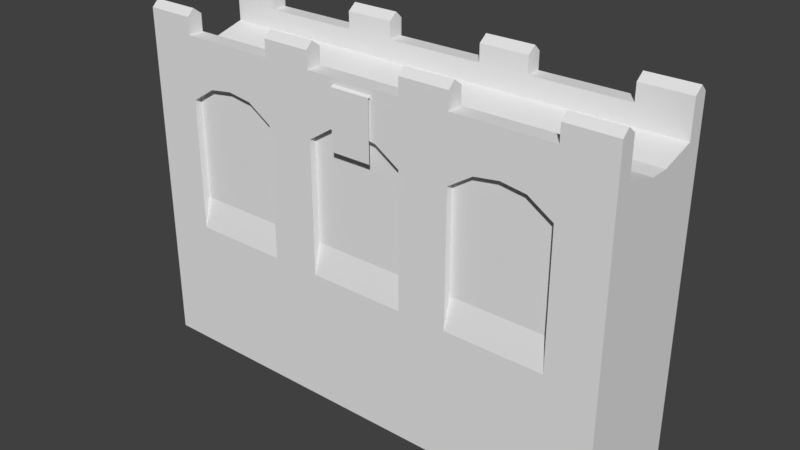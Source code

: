 # Source: wall_medium.blend  (saved by Blender 2.79.0; exported with 4.5.12 LTS)
import bpy
from mathutils import Matrix  # noqa: F401  (used for matrix-valued properties, if any)

bpy.ops.wm.read_factory_settings(use_empty=True)
scene = bpy.context.scene
scene.name = 'Scene'

# ---- collections
col_collection_1 = bpy.data.collections.new('Collection 1'); scene.collection.children.link(col_collection_1)

# ---- materials (node trees are filled in below, after node groups)
mat_material_002 = bpy.data.materials.new('Material.002')
mat_material_002.alpha_threshold = 0.0
mat_material_002.use_transparent_shadow = False
mat_material_002.roughness = 0.5

# ---- material node trees

# ---- world
world_world = bpy.data.worlds.new('World'); scene.world = world_world
world_world.color = (0.05088, 0.05088, 0.05088)
world_world.use_sun_shadow = False
world_world.sun_shadow_jitter_overblur = 0.0
world_world.cycles.sampling_method = 'MANUAL'

# ---- meshes
me_cube = bpy.data.meshes.new('Cube')
me_cube.from_pydata([(12.29, 2.283, -6.054), (12.29, 2.283, 7.411), (12.29, 2.283, 8.137), (-7.921, 2.283, 8.405), (2.187, 2.283, 7.411), (4.714, 2.648, -6.243), (7.241, 2.283, 8.405), (2.187, 2.648, -6.243), (-12.57, 2.283, 7.411), (-2.867, 2.283, 7.411), (-5.394, 2.648, -6.243), (9.768, 2.283, 7.411), (9.768, 2.648, -6.243), (-10.45, 2.283, 7.411), (12.29, 2.648, -6.243), (-0.34, 2.283, 8.405), (-12.97, 2.648, -6.243), (4.714, 2.283, 7.411), (-10.45, 2.648, -6.243), (-2.867, 2.648, -6.243), (-5.394, 2.283, 7.411), (12.29, -0.002129, -6.054), (12.29, -0.002129, 7.462), (12.29, -0.002129, 8.137), (12.29, 2.283, 9.606), (4.714, 2.283, 11.83), (2.187, 2.283, 11.83), (-10.45, 2.283, 11.83), (-12.97, 2.283, 11.83), (-2.867, 2.283, 11.83), (-5.394, 2.283, 11.83), (9.768, 2.283, 11.83), (12.29, 2.283, 11.83), (12.29, 1.837, 11.49), (9.768, 1.837, 11.49), (12.29, -0.002129, 9.101), (-9.184, 2.283, 8.223), (0.9235, 2.283, 8.223), (5.977, 2.283, 8.223), (8.504, 2.283, 8.223), (-1.603, 2.283, 8.223), (12.29, 2.283, -6.243), (-6.657, 2.283, 8.223), (9.768, 2.648, 7.411), (12.29, 2.648, 7.411), (9.768, 2.648, 8.137), (12.29, 2.648, 8.137), (-9.184, 2.648, 8.223), (-7.921, 2.648, 8.405), (-9.184, 2.648, 8.897), (-7.921, 2.648, 9.079), (0.9235, 2.648, 8.223), (2.187, 2.648, 7.411), (0.9235, 2.648, 8.897), (2.187, 2.648, 8.137), (5.977, 2.648, 8.223), (7.241, 2.648, 8.405), (5.977, 2.648, 8.897), (7.241, 2.648, 9.079), (-12.97, 2.648, 7.411), (-12.97, 2.648, 8.137), (-5.394, 2.648, 7.411), (-2.867, 2.648, 7.411), (-5.394, 2.648, 8.137), (-2.867, 2.648, 8.137), (8.504, 2.648, 8.223), (8.504, 2.648, 8.897), (-10.45, 2.648, 7.411), (-10.45, 2.648, 8.137), (-1.603, 2.648, 8.223), (-0.34, 2.648, 8.405), (-1.603, 2.648, 8.897), (-0.34, 2.648, 9.079), (4.714, 2.648, 7.411), (4.714, 2.648, 8.137), (-6.657, 2.648, 8.223), (-6.657, 2.648, 8.897), (9.768, 2.648, 9.606), (12.29, 2.648, 9.606), (-10.45, 2.648, 9.606), (-7.921, 2.648, 9.606), (-0.34, 2.648, 9.606), (2.187, 2.648, 9.606), (4.714, 2.648, 9.606), (7.241, 2.648, 9.606), (-12.97, 2.648, 9.606), (-5.394, 2.648, 9.606), (-2.867, 2.648, 9.606), (12.29, 1.837, 9.606), (-7.921, 1.837, 9.606), (2.187, 1.837, 9.606), (7.241, 1.837, 9.606), (-12.97, 1.837, 9.606), (-2.867, 1.837, 9.606), (9.768, 1.837, 9.606), (-10.45, 1.837, 9.606), (-0.34, 1.837, 9.606), (4.714, 1.837, 9.606), (-5.394, 1.837, 9.606), (9.768, 1.837, 10.62), (12.29, 1.837, 10.62), (12.29, 2.283, 10.62), (9.768, 2.283, 10.62), (-10.45, 2.283, 10.62), (-7.921, 2.283, 10.62), (-0.34, 2.283, 10.62), (2.187, 2.283, 10.62), (4.714, 2.283, 10.62), (7.241, 2.283, 10.62), (-12.97, 2.283, 10.62), (-5.394, 2.283, 10.62), (-2.867, 2.283, 10.62), (-2.867, 2.648, 10.62), (-12.97, 2.648, 10.62), (4.714, 2.648, 10.62), (7.241, 2.648, 10.62), (-0.34, 2.648, 10.62), (2.187, 2.648, 10.62), (-10.45, 2.648, 10.62), (-7.921, 2.648, 10.62), (-5.394, 2.648, 10.62), (9.768, 2.648, 10.62), (12.29, 2.648, 10.62), (-10.45, 1.837, 10.62), (-7.921, 1.837, 10.62), (-0.34, 1.837, 10.62), (2.187, 1.837, 10.62), (4.714, 1.837, 10.62), (7.241, 1.837, 10.62), (-12.97, 1.837, 10.62), (-5.394, 1.837, 10.62), (-2.867, 1.837, 10.62), (-2.867, 2.648, 11.49), (-12.97, 2.648, 11.49), (4.714, 2.648, 11.49), (2.187, 2.648, 11.49), (-10.45, 2.648, 11.49), (-5.394, 2.648, 11.49), (9.768, 2.648, 11.49), (12.29, 2.648, 11.49), (-5.394, 1.837, 11.49), (-2.867, 1.837, 11.49), (-12.97, 1.837, 11.49), (-10.45, 1.837, 11.49), (2.187, 1.837, 11.49), (4.714, 1.837, 11.49), (-7.921, 2.283, -6.054), (2.187, 2.283, -6.054), (-2.867, 2.283, -6.054), (-12.57, 2.283, -6.054), (7.241, 2.283, -6.054), (-7.921, -0.002129, 9.101), (2.187, -0.002129, 9.101), (7.241, -0.002129, 9.101), (-12.97, -0.002129, 9.101), (-2.867, -0.002129, 9.101), (9.768, -0.002129, 9.101), (-10.45, -0.002129, 9.101), (-0.34, -0.002129, 9.101), (4.714, -0.002129, 9.101), (-5.394, -0.002129, 9.101), (12.29, -3.263, -6.054), (12.29, -3.263, 7.411), (12.29, -3.263, 8.137), (-7.921, -3.263, 8.405), (12.29, -2.816, 9.606), (2.187, -3.627, -6.243), (2.187, -3.263, 7.411), (-2.867, -3.263, 7.411), (4.714, -3.627, -6.243), (-12.57, -3.263, 7.411), (9.768, -3.627, -6.243), (7.241, -3.263, 8.405), (-10.45, -3.627, -6.243), (-5.394, -3.263, 7.411), (12.29, -3.627, -6.243), (4.714, -3.263, 7.411), (-2.867, -3.627, -6.243), (-5.394, -3.627, -6.243), (-0.34, -3.263, 8.405), (-12.97, -3.627, -6.243), (-10.45, -3.263, 7.411), (9.768, -3.263, 7.411), (12.29, -3.263, -6.243), (12.29, -0.9775, -6.054), (12.29, -0.9775, 7.462), (12.29, -0.9775, 8.137), (12.29, -0.9775, 9.101), (12.29, -3.263, 9.606), (9.768, -3.263, 11.83), (-5.394, -3.263, 11.83), (-2.867, -3.263, 11.83), (-12.97, -3.263, 11.83), (-10.45, -3.263, 11.83), (2.187, -3.263, 11.83), (4.714, -3.263, 11.83), (12.29, -3.263, 11.83), (12.29, -2.816, 11.49), (-6.657, -3.263, 8.223), (-1.603, -3.263, 8.223), (8.504, -3.263, 8.223), (5.977, -3.263, 8.223), (0.9235, -3.263, 8.223), (-9.184, -3.263, 8.223), (12.29, -3.627, 8.137), (12.29, -3.627, 7.411), (-6.657, -3.627, 8.223), (-7.921, -3.627, 8.405), (-6.657, -3.627, 8.897), (-7.921, -3.627, 9.079), (4.714, -3.627, 7.411), (2.187, -3.627, 7.411), (4.714, -3.627, 8.137), (2.187, -3.627, 8.137), (-1.603, -3.627, 8.223), (-2.867, -3.627, 7.411), (-1.603, -3.627, 8.897), (-2.867, -3.627, 8.137), (-10.45, -3.627, 7.411), (-12.97, -3.627, 7.411), (-10.45, -3.627, 8.137), (-12.97, -3.627, 8.137), (8.504, -3.627, 8.223), (7.241, -3.627, 8.405), (8.504, -3.627, 8.897), (7.241, -3.627, 9.079), (-5.394, -3.627, 7.411), (-5.394, -3.627, 8.137), (5.977, -3.627, 8.223), (5.977, -3.627, 8.897), (0.9235, -3.627, 8.223), (-0.34, -3.627, 8.405), (0.9235, -3.627, 8.897), (-0.34, -3.627, 9.079), (-9.184, -3.627, 8.223), (-9.184, -3.627, 8.897), (9.768, -3.627, 7.411), (9.768, -3.627, 8.137), (-5.394, -3.627, 9.606), (-7.921, -3.627, 9.606), (4.714, -3.627, 9.606), (2.187, -3.627, 9.606), (-0.34, -3.627, 9.606), (-2.867, -3.627, 9.606), (-10.45, -3.627, 9.606), (-12.97, -3.627, 9.606), (9.768, -3.627, 9.606), (7.241, -3.627, 9.606), (12.29, -3.627, 9.606), (-7.921, -2.816, 9.606), (2.187, -2.816, 9.606), (-2.867, -2.816, 9.606), (-12.97, -2.816, 9.606), (7.241, -2.816, 9.606), (-5.394, -2.816, 9.606), (4.714, -2.816, 9.606), (-0.34, -2.816, 9.606), (-10.45, -2.816, 9.606), (9.768, -2.816, 9.606), (7.241, -3.263, 10.62), (7.241, -3.627, 10.62), (12.29, -2.816, 10.62), (12.29, -3.263, 10.62), (-5.394, -3.263, 10.62), (-7.921, -3.263, 10.62), (4.714, -3.263, 10.62), (2.187, -3.263, 10.62), (-0.34, -3.263, 10.62), (-2.867, -3.263, 10.62), (-10.45, -3.263, 10.62), (-12.97, -3.263, 10.62), (9.768, -3.263, 10.62), (-12.97, -3.627, 10.62), (-2.867, -3.627, 10.62), (4.714, -3.627, 10.62), (12.29, -3.627, 10.62), (9.768, -3.627, 10.62), (-5.394, -3.627, 10.62), (-7.921, -3.627, 10.62), (-10.45, -3.627, 10.62), (2.187, -3.627, 10.62), (-0.34, -3.627, 10.62), (-5.394, -2.816, 10.62), (-7.921, -2.816, 10.62), (4.714, -2.816, 10.62), (2.187, -2.816, 10.62), (-0.34, -2.816, 10.62), (-2.867, -2.816, 10.62), (-10.45, -2.816, 10.62), (-12.97, -2.816, 10.62), (9.768, -2.816, 10.62), (7.241, -2.816, 10.62), (-12.97, -3.627, 11.49), (-2.867, -3.627, 11.49), (4.714, -3.627, 11.49), (12.29, -3.627, 11.49), (9.768, -3.627, 11.49), (-5.394, -3.627, 11.49), (-10.45, -3.627, 11.49), (2.187, -3.627, 11.49), (4.714, -2.816, 11.49), (2.187, -2.816, 11.49), (-10.45, -2.816, 11.49), (-12.97, -2.816, 11.49), (-2.867, -2.816, 11.49), (-5.394, -2.816, 11.49), (9.768, -2.816, 11.49), (-7.921, -3.263, -6.054), (2.187, -3.263, -6.054), (7.241, -3.263, -6.054), (-12.57, -3.263, -6.054), (-2.867, -3.263, -6.054), (-7.921, -0.9775, 9.101), (2.187, -0.9775, 9.101), (-2.867, -0.9775, 9.101), (-12.97, -0.9775, 9.101), (7.241, -0.9775, 9.101), (-5.394, -0.9775, 9.101), (4.714, -0.9775, 9.101), (-0.34, -0.9775, 9.101), (-10.45, -0.9775, 9.101), (9.768, -0.9775, 9.101), (-10.45, 2.283, 2.154), (-10.45, 2.648, 0.5841), (2.187, 2.648, 0.5841), (2.187, 2.283, 2.154), (9.768, 2.648, 0.5841), (-12.97, 2.648, 0.5841), (-5.394, 2.283, 2.154), (-2.867, 2.283, 2.154), (-2.867, 2.648, 0.5841), (-5.394, 2.648, 0.5841), (9.768, 2.283, 2.154), (4.714, 2.283, 2.154), (4.714, 2.648, 0.5841), (2.187, -3.263, 2.154), (2.187, -3.627, 0.5841), (-5.394, -3.263, 2.154), (-5.394, -3.627, 0.5841), (-2.867, -3.627, 0.5841), (-2.867, -3.263, 2.154), (4.714, -3.263, 2.154), (4.714, -3.627, 0.5841), (9.768, -3.263, 2.154), (9.768, -3.627, 0.5841), (-10.45, -3.263, 2.154), (-12.97, -3.627, 0.5841), (-10.45, -3.627, 0.5841), (-1.39, -3.595, 10.15), (-1.39, -3.775, 10.24), (-1.39, -3.595, 10.33), (0.715, -3.595, 10.15), (0.715, -3.775, 10.24), (0.715, -3.595, 10.33), (-1.39, -3.775, 7.272), (0.715, -3.775, 7.272), (0.715, 2.626, 10.15), (0.715, 2.806, 10.24), (0.715, 2.626, 10.33), (-1.39, 2.626, 10.15), (-1.39, 2.806, 10.24), (-1.39, 2.626, 10.33), (0.715, 2.806, 7.272), (-1.39, 2.806, 7.272), (-0.5873, 2.297, 6.723), (-0.1361, 2.297, 6.723), (-0.1361, 2.297, 4.774), (-0.5873, 2.297, 4.774), (7.025, 2.297, 6.723), (7.476, 2.297, 6.723), (7.476, 2.297, 4.774), (7.025, 2.297, 4.774), (-8.11, 2.297, 6.723), (-7.658, 2.297, 6.723), (-7.658, 2.297, 4.774), (-8.11, 2.297, 4.774), (-7.579, -3.27, 6.723), (-8.03, -3.27, 6.723), (-8.03, -3.27, 4.774), (-7.579, -3.27, 4.774), (-0.1307, -3.27, 6.723), (-0.582, -3.27, 6.723), (-0.582, -3.27, 4.774), (-0.1307, -3.27, 4.774), (7.49, -3.27, 6.723), (7.038, -3.27, 6.723), (7.038, -3.27, 4.774), (7.49, -3.27, 4.774), (-12.97, -0.4898, 7.411), (-12.97, -0.4898, -6.243), (-12.97, -0.4898, 0.5841)], [], [(147, 9, 4), (22, 2, 23), (1, 14, 44), (83, 115, 84), (40, 70, 15), (13, 47, 36), (1, 46, 2), (9, 69, 40), (38, 56, 6), (88, 99, 94), (2, 24, 88), (1, 21, 0), (14, 12, 326), (6, 65, 39), (39, 43, 11), (93, 130, 98), (330, 325, 324), (81, 117, 82), (42, 61, 20), (2, 78, 24), (323, 328, 331), (79, 119, 80), (37, 52, 4), (80, 120, 86), (3, 75, 42), (91, 127, 97), (17, 55, 38), (77, 122, 78), (78, 101, 24), (48, 76, 75), (52, 74, 73), (59, 68, 67), (56, 66, 65), (69, 64, 71), (70, 53, 51), (43, 46, 44), (47, 68, 49), (55, 74, 57), (61, 64, 62), (57, 83, 84), (71, 87, 81), (53, 81, 82), (76, 80, 86), (45, 78, 46), (63, 87, 64), (66, 84, 77), (54, 83, 74), (49, 79, 80), (60, 79, 68), (56, 57, 58), (48, 49, 50), (51, 54, 52), (70, 71, 72), (65, 45, 43), (75, 63, 61), (36, 48, 3), (15, 51, 37), (330, 10, 331), (332, 334, 333), (334, 7, 324), (18, 331, 10), (82, 114, 83), (323, 16, 327), (19, 324, 7), (90, 125, 96), (89, 123, 95), (98, 124, 89), (87, 116, 81), (85, 118, 79), (97, 126, 90), (84, 121, 77), (96, 131, 93), (86, 112, 87), (105, 112, 111), (127, 144, 126), (102, 115, 108), (121, 139, 122), (108, 114, 107), (111, 141, 131), (106, 116, 105), (107, 134, 25), (104, 118, 103), (110, 119, 104), (110, 140, 30), (117, 134, 114), (109, 133, 113), (111, 132, 29), (104, 123, 124), (110, 124, 130), (123, 142, 129), (105, 131, 125), (106, 125, 126), (101, 139, 32), (108, 127, 128), (108, 99, 102), (103, 143, 123), (94, 128, 91), (24, 100, 88), (95, 129, 92), (27, 133, 28), (29, 137, 30), (32, 138, 31), (25, 135, 26), (27, 142, 143), (29, 140, 141), (25, 144, 145), (31, 33, 32), (106, 144, 26), (107, 145, 127), (106, 135, 117), (100, 34, 99), (102, 34, 31), (101, 33, 100), (120, 132, 112), (103, 136, 27), (131, 140, 130), (110, 137, 120), (113, 136, 118), (109, 142, 28), (102, 138, 121), (146, 149, 13), (150, 147, 17), (147, 148, 9), (148, 146, 20), (146, 13, 20), (149, 8, 13), (1, 0, 11), (0, 150, 11), (6, 39, 38), (39, 11, 38), (13, 36, 42), (36, 3, 42), (13, 42, 20), (148, 20, 9), (11, 150, 17), (17, 38, 11), (15, 37, 40), (37, 4, 40), (4, 17, 147), (9, 40, 4), (95, 154, 157), (89, 157, 151), (98, 151, 160), (93, 160, 155), (96, 155, 158), (90, 158, 152), (97, 152, 159), (91, 159, 153), (91, 156, 94), (94, 35, 88), (184, 162, 161), (163, 205, 162), (172, 228, 201), (174, 206, 198), (165, 262, 188), (199, 215, 168), (163, 248, 204), (253, 290, 258), (340, 336, 335), (240, 280, 241), (185, 163, 162), (258, 187, 321), (186, 187, 165), (252, 288, 257), (203, 218, 181), (182, 222, 200), (248, 276, 246), (338, 345, 347), (251, 286, 256), (202, 231, 179), (179, 214, 199), (238, 278, 239), (239, 279, 244), (164, 234, 203), (200, 223, 172), (241, 281, 242), (167, 230, 202), (205, 237, 236), (207, 235, 234), (230, 213, 232), (215, 227, 226), (223, 229, 228), (210, 213, 211), (206, 227, 208), (231, 216, 214), (218, 221, 219), (222, 237, 224), (235, 239, 244), (216, 242, 243), (229, 247, 240), (212, 241, 213), (204, 246, 237), (220, 245, 221), (208, 238, 239), (224, 246, 247), (217, 238, 227), (232, 241, 242), (223, 224, 225), (214, 217, 215), (207, 208, 209), (228, 212, 210), (231, 232, 233), (234, 220, 218), (250, 284, 255), (198, 207, 164), (201, 210, 176), (336, 169, 342), (344, 171, 175), (344, 341, 342), (346, 173, 347), (205, 183, 162), (178, 347, 173), (338, 177, 339), (171, 342, 169), (258, 261, 165), (247, 274, 240), (249, 282, 254), (257, 283, 249), (256, 285, 250), (243, 277, 238), (255, 291, 253), (246, 260, 247), (188, 275, 248), (244, 272, 245), (265, 260, 259), (259, 276, 271), (268, 281, 267), (270, 303, 289), (264, 277, 263), (269, 278, 264), (269, 302, 193), (266, 281, 280), (268, 293, 273), (259, 290, 291), (265, 291, 284), (266, 299, 194), (267, 285, 286), (287, 267, 286), (270, 292, 192), (283, 263, 282), (288, 264, 283), (282, 304, 287), (263, 305, 282), (242, 273, 243), (254, 287, 251), (190, 293, 191), (193, 292, 298), (194, 294, 195), (189, 295, 196), (189, 197, 306), (194, 300, 301), (190, 304, 305), (192, 302, 303), (265, 294, 274), (275, 296, 276), (274, 299, 280), (290, 197, 261), (271, 306, 290), (262, 295, 275), (285, 300, 284), (271, 296, 189), (279, 292, 272), (265, 300, 195), (263, 297, 190), (266, 301, 285), (262, 197, 196), (289, 302, 288), (269, 298, 279), (273, 297, 277), (268, 304, 191), (309, 161, 182), (161, 162, 182), (182, 200, 201), (200, 172, 201), (307, 311, 174), (311, 308, 167), (176, 308, 309), (309, 182, 176), (182, 201, 176), (308, 176, 167), (168, 311, 167), (310, 307, 181), (307, 174, 181), (311, 168, 174), (167, 202, 199), (202, 179, 199), (199, 168, 167), (174, 198, 203), (198, 164, 203), (174, 203, 181), (310, 181, 170), (253, 321, 316), (255, 316, 318), (250, 318, 313), (314, 256, 319), (256, 313, 319), (254, 314, 317), (249, 317, 312), (257, 312, 320), (252, 320, 315), (315, 157, 154), (320, 151, 157), (312, 160, 151), (317, 155, 160), (314, 158, 155), (319, 152, 158), (313, 159, 152), (318, 153, 159), (316, 156, 153), (321, 35, 156), (35, 186, 23), (186, 22, 23), (185, 21, 22), (62, 329, 330), (67, 327, 59), (61, 328, 20), (73, 333, 334), (73, 324, 52), (43, 332, 11), (62, 331, 61), (67, 322, 323), (52, 325, 4), (326, 5, 334), (236, 343, 344), (226, 339, 215), (218, 345, 181), (219, 347, 218), (210, 341, 176), (211, 342, 210), (211, 335, 336), (226, 337, 338), (215, 340, 168), (339, 166, 336), (22, 1, 2), (1, 41, 14), (83, 114, 115), (40, 69, 70), (13, 67, 47), (1, 44, 46), (9, 62, 69), (38, 55, 56), (88, 100, 99), (35, 23, 88), (23, 2, 88), (1, 22, 21), (326, 43, 44), (44, 14, 326), (6, 56, 65), (39, 65, 43), (93, 131, 130), (330, 329, 325), (81, 116, 117), (42, 75, 61), (2, 46, 78), (323, 322, 328), (79, 118, 119), (37, 51, 52), (80, 119, 120), (3, 48, 75), (91, 128, 127), (17, 73, 55), (77, 121, 122), (78, 122, 101), (48, 50, 76), (52, 54, 74), (59, 60, 68), (56, 58, 66), (69, 62, 64), (70, 72, 53), (43, 45, 46), (47, 67, 68), (55, 73, 74), (61, 63, 64), (84, 58, 57), (57, 74, 83), (81, 72, 71), (71, 64, 87), (82, 54, 53), (53, 72, 81), (86, 63, 76), (76, 50, 80), (45, 77, 78), (63, 86, 87), (77, 45, 66), (66, 58, 84), (54, 82, 83), (80, 50, 49), (49, 68, 79), (60, 85, 79), (56, 55, 57), (48, 47, 49), (51, 53, 54), (70, 69, 71), (65, 66, 45), (75, 76, 63), (36, 47, 48), (15, 70, 51), (330, 19, 10), (332, 326, 334), (334, 5, 7), (18, 323, 331), (82, 117, 114), (323, 18, 16), (19, 330, 324), (90, 126, 125), (89, 124, 123), (98, 130, 124), (87, 112, 116), (85, 113, 118), (97, 127, 126), (84, 115, 121), (96, 125, 131), (86, 120, 112), (105, 116, 112), (127, 145, 144), (102, 121, 115), (121, 138, 139), (108, 115, 114), (111, 29, 141), (106, 117, 116), (107, 114, 134), (104, 119, 118), (110, 120, 119), (110, 130, 140), (117, 135, 134), (109, 28, 133), (111, 112, 132), (104, 103, 123), (110, 104, 124), (123, 143, 142), (105, 111, 131), (106, 105, 125), (101, 122, 139), (108, 107, 127), (108, 128, 99), (103, 27, 143), (94, 99, 128), (24, 101, 100), (95, 123, 129), (27, 136, 133), (29, 132, 137), (32, 139, 138), (25, 134, 135), (27, 28, 142), (29, 30, 140), (25, 26, 144), (31, 34, 33), (106, 126, 144), (107, 25, 145), (106, 26, 135), (100, 33, 34), (102, 99, 34), (101, 32, 33), (120, 137, 132), (103, 118, 136), (131, 141, 140), (110, 30, 137), (113, 133, 136), (109, 129, 142), (102, 31, 138), (95, 92, 154), (89, 95, 157), (98, 89, 151), (93, 98, 160), (96, 93, 155), (90, 96, 158), (97, 90, 152), (91, 97, 159), (91, 153, 156), (94, 156, 35), (184, 185, 162), (163, 204, 205), (172, 223, 228), (174, 226, 206), (165, 261, 262), (199, 214, 215), (163, 188, 248), (253, 291, 290), (340, 339, 336), (240, 274, 280), (185, 186, 163), (258, 165, 187), (188, 163, 165), (163, 186, 165), (252, 289, 288), (203, 234, 218), (182, 236, 222), (248, 275, 276), (338, 337, 345), (251, 287, 286), (202, 230, 231), (179, 231, 214), (238, 277, 278), (239, 278, 279), (164, 207, 234), (200, 222, 223), (241, 280, 281), (167, 211, 230), (205, 204, 237), (207, 209, 235), (230, 211, 213), (215, 217, 227), (223, 225, 229), (210, 212, 213), (206, 226, 227), (231, 233, 216), (218, 220, 221), (222, 236, 237), (244, 220, 235), (235, 209, 239), (243, 217, 216), (216, 233, 242), (240, 212, 229), (229, 225, 247), (212, 240, 241), (204, 248, 246), (220, 244, 245), (239, 209, 208), (208, 227, 238), (247, 225, 224), (224, 237, 246), (217, 243, 238), (242, 233, 232), (232, 213, 241), (223, 222, 224), (214, 216, 217), (207, 206, 208), (228, 229, 212), (231, 230, 232), (234, 235, 220), (250, 285, 284), (198, 206, 207), (201, 228, 210), (336, 166, 169), (175, 205, 344), (205, 236, 344), (344, 343, 341), (346, 180, 173), (205, 175, 183), (178, 338, 347), (338, 178, 177), (171, 344, 342), (258, 290, 261), (247, 260, 274), (249, 283, 282), (257, 288, 283), (256, 286, 285), (243, 273, 277), (255, 284, 291), (246, 276, 260), (188, 262, 275), (244, 279, 272), (265, 274, 260), (259, 260, 276), (268, 273, 281), (270, 192, 303), (264, 278, 277), (269, 279, 278), (269, 288, 302), (266, 267, 281), (268, 191, 293), (259, 271, 290), (265, 259, 291), (266, 280, 299), (267, 266, 285), (287, 268, 267), (270, 272, 292), (283, 264, 263), (288, 269, 264), (282, 305, 304), (263, 190, 305), (242, 281, 273), (254, 282, 287), (190, 297, 293), (193, 192, 292), (194, 299, 294), (189, 296, 295), (189, 196, 197), (194, 195, 300), (190, 191, 304), (192, 193, 302), (265, 195, 294), (275, 295, 296), (274, 294, 299), (290, 306, 197), (271, 189, 306), (262, 196, 295), (285, 301, 300), (271, 276, 296), (279, 298, 292), (265, 284, 300), (263, 277, 297), (266, 194, 301), (262, 261, 197), (289, 303, 302), (269, 193, 298), (273, 293, 297), (268, 287, 304), (253, 258, 321), (255, 253, 316), (250, 255, 318), (314, 251, 256), (256, 250, 313), (254, 251, 314), (249, 254, 317), (257, 249, 312), (252, 257, 320), (315, 320, 157), (320, 312, 151), (312, 317, 160), (317, 314, 155), (314, 319, 158), (319, 313, 152), (313, 318, 159), (318, 316, 153), (316, 321, 156), (321, 187, 35), (35, 187, 186), (186, 185, 22), (185, 184, 21), (62, 9, 329), (67, 323, 327), (61, 331, 328), (73, 17, 333), (73, 334, 324), (43, 326, 332), (62, 330, 331), (67, 13, 322), (52, 324, 325), (326, 12, 5), (236, 182, 343), (226, 338, 339), (218, 347, 345), (219, 346, 347), (210, 342, 341), (211, 336, 342), (211, 167, 335), (226, 174, 337), (215, 339, 340), (339, 177, 166), (348, 349, 350), (353, 352, 351), (352, 348, 351), (350, 352, 353), (349, 355, 352), (356, 357, 358), (361, 360, 359), (360, 356, 359), (358, 360, 361), (357, 363, 360), (365, 367, 364), (365, 366, 367), (369, 371, 368), (369, 370, 371), (373, 375, 372), (373, 374, 375), (388, 221, 315), (221, 245, 252), (92, 85, 60), (109, 85, 92), (327, 389, 390), (245, 272, 270), (377, 379, 376), (377, 378, 379), (381, 383, 380), (381, 382, 383), (385, 387, 384), (385, 386, 387), (59, 390, 388), (388, 346, 219), (390, 180, 346), (60, 388, 154), (315, 154, 388), (315, 221, 252), (154, 92, 60), (352, 349, 348), (350, 349, 352), (349, 354, 355), (360, 357, 356), (358, 357, 360), (357, 362, 363), (388, 219, 221), (92, 129, 109), (109, 113, 85), (327, 16, 389), (289, 252, 270), (252, 245, 270), (59, 327, 390), (388, 390, 346), (390, 389, 180), (60, 59, 388)])
_uv = me_cube.uv_layers.new(name='UVMap')
_uv.uv.foreach_set('vector', [0.7983, 0.06295, 0.8746, 0.294, 0.7983, 0.294, 0.2574, 0.5236, 0.3407, 0.5453, 0.2574, 0.5453, 0.3407, 0.522, 0.354, 0.08241, 0.354, 0.522, 0.159, 0.4118, 0.2616, 0.3665, 0.2609, 0.4132, 0.3704, 0.4901, 0.4619, 0.4566, 0.4619, 0.4901, 0.239, 0.4196, 0.3508, 0.3861, 0.3508, 0.4196, 0.3407, 0.522, 0.354, 0.5453, 0.3407, 0.5453, 0.2587, 0.4901, 0.3704, 0.4566, 0.3704, 0.4901, 0.3618, 0.4549, 0.4532, 0.4214, 0.4532, 0.4549, 0.5185, 0.5486, 0.3911, 0.607, 0.3911, 0.5486, 0.3407, 0.5453, 0.3407, 0.5926, 0.3245, 0.5926, 0.3407, 0.522, 0.2574, 0.08851, 0.3407, 0.08851, 0.1977, 0.08414, 0.2911, 0.08414, 0.2911, 0.3713, 0.4532, 0.4549, 0.5447, 0.4214, 0.5447, 0.4549, 0.5447, 0.4549, 0.6564, 0.4214, 0.6564, 0.4549, 0.5209, 0.331, 0.3936, 0.3894, 0.3936, 0.331, 0.3367, 0.6072, 0.4999, 0.5476, 0.4999, 0.6072, 0.2598, 0.2379, 0.1533, 0.2872, 0.1531, 0.2383, 0.5336, 0.4196, 0.6453, 0.3861, 0.6453, 0.4196, 0.3407, 0.5453, 0.354, 0.5926, 0.3407, 0.5926, 0.5001, 0.4277, 0.6633, 0.3681, 0.6633, 0.4277, 0.3642, 0.241, 0.2624, 0.2882, 0.2622, 0.2414, 0.5533, 0.4901, 0.665, 0.4566, 0.665, 0.4901, 0.2622, 0.2414, 0.1605, 0.2887, 0.1602, 0.2419, 0.4422, 0.4196, 0.5336, 0.3861, 0.5336, 0.4196, 0.2638, 0.5486, 0.1364, 0.607, 0.1364, 0.5486, 0.2501, 0.4549, 0.3618, 0.4214, 0.3618, 0.4549, 0.3629, 0.4147, 0.4655, 0.3694, 0.4648, 0.4161, 0.354, 0.5926, 0.3407, 0.6254, 0.3407, 0.5926, 0.2619, 0.1863, 0.2111, 0.2092, 0.2109, 0.1782, 0.05563, 0.5111, 0.158, 0.4792, 0.1576, 0.5125, 0.4656, 0.1398, 0.3638, 0.1735, 0.3637, 0.1402, 0.2602, 0.4684, 0.3114, 0.4465, 0.311, 0.4774, 0.3129, 0.1714, 0.3662, 0.167, 0.313, 0.2037, 0.2596, 0.1803, 0.2064, 0.2041, 0.2062, 0.1717, 0.3615, 0.5154, 0.4639, 0.4835, 0.4634, 0.5168, 0.3129, 0.1777, 0.3638, 0.1735, 0.313, 0.2087, 0.2091, 0.476, 0.158, 0.4792, 0.2095, 0.445, 0.1598, 0.1412, 0.05797, 0.175, 0.05781, 0.1417, 0.2095, 0.445, 0.159, 0.4118, 0.2609, 0.4132, 0.313, 0.2037, 0.3665, 0.2376, 0.2598, 0.2379, 0.2064, 0.2041, 0.2598, 0.2379, 0.1531, 0.2383, 0.2111, 0.2092, 0.2622, 0.2414, 0.1602, 0.2419, 0.3619, 0.4821, 0.4648, 0.4161, 0.4639, 0.4835, 0.1599, 0.1745, 0.05828, 0.2424, 0.05797, 0.175, 0.3114, 0.4465, 0.2609, 0.4132, 0.3629, 0.4147, 0.05609, 0.4778, 0.159, 0.4118, 0.158, 0.4792, 0.313, 0.2087, 0.3642, 0.241, 0.2622, 0.2414, 0.4658, 0.1731, 0.3642, 0.241, 0.3638, 0.1735, 0.2602, 0.4684, 0.2095, 0.445, 0.2606, 0.4374, 0.2619, 0.1863, 0.313, 0.2087, 0.2621, 0.2173, 0.2062, 0.1717, 0.1529, 0.1678, 0.1528, 0.1329, 0.2596, 0.1803, 0.313, 0.2037, 0.2597, 0.2127, 0.311, 0.4774, 0.3619, 0.4821, 0.3615, 0.5154, 0.2109, 0.1782, 0.1599, 0.1745, 0.1598, 0.1412, 0.3508, 0.4196, 0.4422, 0.3861, 0.4422, 0.4196, 0.4619, 0.4901, 0.5533, 0.4566, 0.5533, 0.4901, 0.2452, 0.3724, 0.3378, 0.08787, 0.3378, 0.3724, 0.6633, 0.4878, 0.5001, 0.5474, 0.5001, 0.4878, 0.3976, 0.3739, 0.49, 0.09011, 0.49, 0.3739, 0.2131, 0.08303, 0.0284, 0.3669, 0.0284, 0.08303, 0.05704, 0.4104, 0.1596, 0.3651, 0.159, 0.4118, 0.1072, 0.3729, 0.1991, 0.09031, 0.1991, 0.3729, 0.5881, 0.372, 0.4034, 0.6559, 0.4034, 0.372, 0.3888, 0.4902, 0.2625, 0.5481, 0.2625, 0.4902, 0.2662, 0.331, 0.1389, 0.3894, 0.1389, 0.331, 0.3936, 0.331, 0.2662, 0.3894, 0.2662, 0.331, 0.3665, 0.2376, 0.26, 0.2869, 0.2598, 0.2379, 0.4661, 0.2405, 0.3644, 0.2877, 0.3642, 0.241, 0.1364, 0.5486, 0.009057, 0.607, 0.009057, 0.5486, 0.2609, 0.4132, 0.3635, 0.3679, 0.3629, 0.4147, 0.2625, 0.4902, 0.1363, 0.5481, 0.1363, 0.4902, 0.1602, 0.2419, 0.0585, 0.2891, 0.05828, 0.2424, 0.4831, 0.3875, 0.3438, 0.4134, 0.3438, 0.3875, 0.1364, 0.607, 0.009057, 0.6566, 0.009057, 0.607, 0.6224, 0.6183, 0.4831, 0.6442, 0.4831, 0.6183, 0.3635, 0.3679, 0.466, 0.3296, 0.4655, 0.3694, 0.4831, 0.6183, 0.3438, 0.6442, 0.3438, 0.6183, 0.6218, 0.5192, 0.5915, 0.5711, 0.5915, 0.5192, 0.6224, 0.3875, 0.4831, 0.4134, 0.4831, 0.3875, 0.6218, 0.4469, 0.6465, 0.4988, 0.6218, 0.519, 0.4831, 0.5029, 0.3438, 0.5288, 0.3438, 0.5029, 0.6224, 0.5029, 0.4831, 0.5288, 0.4831, 0.5029, 0.4862, 0.3559, 0.5171, 0.4074, 0.4871, 0.4279, 0.05769, 0.3637, 0.1602, 0.3253, 0.1596, 0.3651, 0.07993, 0.6261, 0.06787, 0.6539, 0.06769, 0.6258, 0.6218, 0.5192, 0.6465, 0.5711, 0.6218, 0.5913, 0.4831, 0.5029, 0.3438, 0.4712, 0.4831, 0.4712, 0.6224, 0.5029, 0.4831, 0.4712, 0.6224, 0.4712, 0.1389, 0.3894, 0.01152, 0.439, 0.01152, 0.3894, 0.4831, 0.3875, 0.3438, 0.3558, 0.4831, 0.3558, 0.6224, 0.3875, 0.4831, 0.3558, 0.6224, 0.3558, 0.3407, 0.6254, 0.354, 0.6533, 0.3407, 0.6641, 0.4831, 0.6183, 0.3438, 0.5866, 0.4831, 0.5866, 0.4831, 0.6183, 0.6224, 0.5866, 0.6224, 0.6183, 0.3667, 0.5744, 0.3364, 0.6263, 0.3364, 0.5744, 0.3911, 0.5486, 0.2638, 0.607, 0.2638, 0.5486, 0.3407, 0.5926, 0.3245, 0.6254, 0.3245, 0.5926, 0.1389, 0.331, 0.01152, 0.3894, 0.01152, 0.331, 0.4999, 0.3877, 0.3584, 0.4216, 0.3584, 0.3877, 0.6416, 0.3877, 0.5001, 0.4216, 0.5001, 0.3877, 0.6416, 0.4605, 0.5001, 0.4944, 0.5001, 0.4605, 0.4987, 0.3887, 0.3572, 0.4227, 0.3572, 0.3887, 0.4999, 0.3877, 0.3584, 0.349, 0.4999, 0.349, 0.6416, 0.3877, 0.5001, 0.349, 0.6416, 0.349, 0.4987, 0.3887, 0.3572, 0.35, 0.4987, 0.35, 0.5001, 0.4605, 0.6416, 0.4217, 0.6416, 0.4605, 0.4114, 0.3638, 0.3812, 0.3119, 0.4115, 0.2918, 0.6218, 0.4469, 0.5915, 0.4988, 0.5915, 0.4469, 0.4114, 0.3638, 0.4362, 0.312, 0.4361, 0.3639, 0.5185, 0.607, 0.3911, 0.6566, 0.3911, 0.607, 0.4049, 0.4023, 0.4358, 0.4537, 0.4058, 0.4743, 0.3407, 0.6254, 0.3245, 0.6533, 0.3245, 0.6254, 0.1605, 0.2887, 0.05869, 0.3289, 0.0585, 0.2891, 0.3667, 0.5744, 0.3914, 0.6263, 0.3667, 0.6465, 0.5209, 0.3894, 0.3936, 0.439, 0.3936, 0.3894, 0.4862, 0.3559, 0.4622, 0.4081, 0.4615, 0.3562, 0.4663, 0.2872, 0.3646, 0.3275, 0.3644, 0.2877, 0.07993, 0.6261, 0.09397, 0.6535, 0.07953, 0.6646, 0.4049, 0.4023, 0.3809, 0.4545, 0.3802, 0.4026, 0.2068, 0.08796, 0.3808, 0.08796, 0.2938, 0.6154, 0.3191, 0.08875, 0.4929, 0.08875, 0.406, 0.6155, 0.7983, 0.06295, 0.8746, 0.06295, 0.8746, 0.294, 0.03273, 0.08796, 0.2068, 0.08796, 0.1197, 0.6154, 0.2068, 0.08796, 0.2938, 0.6154, 0.1197, 0.6154, 0.7995, 0.06368, 0.7995, 0.2934, 0.7616, 0.2934, 0.7617, 0.2969, 0.7617, 0.06803, 0.7995, 0.2969, 0.1453, 0.08875, 0.3191, 0.08875, 0.2322, 0.6155, 0.3191, 0.6544, 0.2756, 0.6473, 0.3625, 0.6473, 0.2756, 0.6473, 0.2322, 0.6155, 0.3625, 0.6473, 0.2938, 0.6154, 0.2503, 0.6472, 0.1632, 0.6472, 0.2543, 0.65, 0.2108, 0.6571, 0.1674, 0.65, 0.2938, 0.6154, 0.1632, 0.6472, 0.1197, 0.6154, 0.8746, 0.06295, 0.9127, 0.294, 0.8746, 0.294, 0.2322, 0.6155, 0.3191, 0.08875, 0.406, 0.6155, 0.406, 0.6155, 0.3625, 0.6473, 0.2322, 0.6155, 0.8364, 0.3111, 0.8174, 0.3079, 0.8555, 0.3079, 0.8174, 0.3079, 0.7983, 0.294, 0.8555, 0.3079, 0.7983, 0.294, 0.7602, 0.294, 0.7983, 0.06295, 0.8746, 0.294, 0.8555, 0.3079, 0.7983, 0.294, 0.8115, 0.5342, 0.8629, 0.4783, 0.8634, 0.5337, 0.8121, 0.5896, 0.8634, 0.5337, 0.864, 0.5891, 0.8107, 0.422, 0.863, 0.3694, 0.8623, 0.4223, 0.8103, 0.4771, 0.8623, 0.4223, 0.862, 0.4774, 0.81, 0.5322, 0.862, 0.4774, 0.8616, 0.5325, 0.8096, 0.5873, 0.8616, 0.5325, 0.8613, 0.5876, 0.8095, 0.4247, 0.8621, 0.3694, 0.8619, 0.4248, 0.8094, 0.4801, 0.8619, 0.4248, 0.8618, 0.4802, 0.8094, 0.4801, 0.8616, 0.5356, 0.8093, 0.5355, 0.8093, 0.5355, 0.8615, 0.591, 0.8091, 0.5909, 0.2219, 0.08851, 0.1386, 0.522, 0.1386, 0.08851, 0.1386, 0.5453, 0.1253, 0.522, 0.1386, 0.522, 0.4754, 0.3351, 0.5668, 0.3016, 0.5668, 0.3351, 0.239, 0.4196, 0.3508, 0.3861, 0.3508, 0.4196, 0.1549, 0.5926, 0.1386, 0.6254, 0.1386, 0.5926, 0.5717, 0.3679, 0.6835, 0.3344, 0.6835, 0.3679, 0.1386, 0.5453, 0.1253, 0.5926, 0.1253, 0.5453, 0.265, 0.4404, 0.1376, 0.4988, 0.1376, 0.4404, 0.3367, 0.5474, 0.4999, 0.4878, 0.4999, 0.5474, 0.1595, 0.2429, 0.05952, 0.2878, 0.05986, 0.2422, 0.2219, 0.5236, 0.1386, 0.5453, 0.1386, 0.522, 0.8114, 0.4223, 0.8604, 0.3699, 0.8605, 0.4223, 0.2219, 0.5453, 0.2219, 0.5764, 0.1549, 0.5926, 0.5209, 0.331, 0.3936, 0.3894, 0.3936, 0.331, 0.5336, 0.4196, 0.6453, 0.3861, 0.6453, 0.4196, 0.2722, 0.3351, 0.384, 0.3016, 0.384, 0.3351, 0.4714, 0.2414, 0.3675, 0.2892, 0.3674, 0.2416, 0.6633, 0.3083, 0.5001, 0.3679, 0.5001, 0.3083, 0.39, 0.4311, 0.2638, 0.4889, 0.2638, 0.4311, 0.3889, 0.3679, 0.4803, 0.3344, 0.4803, 0.3679, 0.4803, 0.3679, 0.5717, 0.3344, 0.5717, 0.3679, 0.3642, 0.241, 0.2624, 0.2882, 0.2622, 0.2414, 0.2622, 0.2414, 0.1605, 0.2887, 0.1602, 0.2419, 0.4422, 0.4196, 0.5336, 0.3861, 0.5336, 0.4196, 0.384, 0.3351, 0.4754, 0.3016, 0.4754, 0.3351, 0.3673, 0.2384, 0.2644, 0.285, 0.2646, 0.238, 0.2771, 0.3679, 0.3889, 0.3344, 0.3889, 0.3679, 0.4712, 0.1386, 0.3673, 0.1728, 0.3672, 0.1388, 0.2619, 0.1863, 0.2111, 0.2092, 0.2109, 0.1782, 0.3162, 0.1743, 0.3676, 0.1705, 0.3161, 0.2054, 0.4656, 0.1398, 0.3638, 0.1735, 0.3637, 0.1402, 0.2626, 0.1884, 0.2107, 0.2111, 0.2108, 0.1796, 0.1602, 0.1445, 0.06034, 0.1763, 0.06058, 0.1438, 0.3129, 0.1777, 0.3638, 0.1735, 0.313, 0.2087, 0.2648, 0.1824, 0.2134, 0.205, 0.2135, 0.1738, 0.1598, 0.1412, 0.05797, 0.175, 0.05781, 0.1417, 0.3145, 0.1801, 0.3664, 0.1764, 0.3144, 0.2116, 0.2111, 0.2092, 0.2622, 0.2414, 0.1602, 0.2419, 0.2134, 0.205, 0.2646, 0.238, 0.1619, 0.2375, 0.2107, 0.2111, 0.2624, 0.2444, 0.1586, 0.2439, 0.1599, 0.177, 0.05986, 0.2422, 0.06034, 0.1763, 0.4713, 0.1726, 0.3674, 0.2416, 0.3673, 0.1728, 0.1599, 0.1745, 0.05828, 0.2424, 0.05797, 0.175, 0.313, 0.2087, 0.3642, 0.241, 0.2622, 0.2414, 0.3144, 0.2116, 0.3661, 0.245, 0.2624, 0.2444, 0.4658, 0.1731, 0.3642, 0.241, 0.3638, 0.1735, 0.3161, 0.2054, 0.3673, 0.2384, 0.2646, 0.238, 0.2626, 0.1884, 0.3144, 0.2116, 0.2625, 0.2198, 0.2135, 0.1738, 0.1622, 0.1696, 0.1624, 0.1361, 0.2619, 0.1863, 0.313, 0.2087, 0.2621, 0.2173, 0.2108, 0.1796, 0.159, 0.1753, 0.1592, 0.1414, 0.2648, 0.1824, 0.3161, 0.2054, 0.2647, 0.2136, 0.2109, 0.1782, 0.1599, 0.1745, 0.1598, 0.1412, 0.5197, 0.4404, 0.3923, 0.4988, 0.3923, 0.4404, 0.3508, 0.4196, 0.4422, 0.3861, 0.4422, 0.4196, 0.5668, 0.3351, 0.6786, 0.3016, 0.6786, 0.3351, 0.01202, 0.3712, 0.1043, 0.08754, 0.1043, 0.3712, 0.2983, 0.3749, 0.2983, 0.08525, 0.3926, 0.08525, 0.4999, 0.3083, 0.3367, 0.3679, 0.3367, 0.3083, 0.2452, 0.3724, 0.3378, 0.08787, 0.3378, 0.3724, 0.1253, 0.522, 0.1386, 0.08241, 0.1386, 0.522, 0.2147, 0.3705, 0.02995, 0.6543, 0.02995, 0.3705, 0.1072, 0.3729, 0.1991, 0.09031, 0.1991, 0.3729, 0.3966, 0.08768, 0.2119, 0.3716, 0.2119, 0.08768, 0.1376, 0.4404, 0.01029, 0.4988, 0.01029, 0.4404, 0.2624, 0.2444, 0.1584, 0.2914, 0.1586, 0.2439, 0.2662, 0.331, 0.1389, 0.3894, 0.1389, 0.331, 0.3936, 0.331, 0.2662, 0.3894, 0.2662, 0.331, 0.2638, 0.4311, 0.1375, 0.4889, 0.1375, 0.4311, 0.4661, 0.2405, 0.3644, 0.2877, 0.3642, 0.241, 0.3923, 0.4404, 0.265, 0.4988, 0.265, 0.4404, 0.3661, 0.245, 0.2621, 0.292, 0.2624, 0.2444, 0.1386, 0.5926, 0.1253, 0.6254, 0.1253, 0.5926, 0.1602, 0.2419, 0.0585, 0.2891, 0.05828, 0.2424, 0.6224, 0.5606, 0.4831, 0.5865, 0.4831, 0.5606, 0.4831, 0.5606, 0.3438, 0.5865, 0.3438, 0.5606, 0.6224, 0.4452, 0.4831, 0.4711, 0.4831, 0.4452, 0.2546, 0.6261, 0.2406, 0.6535, 0.2411, 0.6258, 0.4831, 0.5029, 0.3438, 0.5288, 0.3438, 0.5029, 0.6224, 0.5029, 0.4831, 0.5288, 0.4831, 0.5029, 0.561, 0.5192, 0.5913, 0.5711, 0.561, 0.5913, 0.3438, 0.4452, 0.4831, 0.4711, 0.3438, 0.4711, 0.5057, 0.5192, 0.481, 0.5711, 0.481, 0.5192, 0.4831, 0.5606, 0.3438, 0.5289, 0.4831, 0.5289, 0.6224, 0.5606, 0.4831, 0.5289, 0.6224, 0.5289, 0.5113, 0.4469, 0.536, 0.4988, 0.5113, 0.519, 0.4831, 0.4452, 0.3438, 0.4135, 0.4831, 0.4135, 0.6224, 0.4135, 0.4831, 0.4452, 0.4831, 0.4135, 0.2546, 0.6261, 0.2667, 0.6539, 0.255, 0.6646, 0.4831, 0.4712, 0.3438, 0.5029, 0.3438, 0.4712, 0.6224, 0.4712, 0.4831, 0.5029, 0.4831, 0.4712, 0.1389, 0.3894, 0.01152, 0.439, 0.01152, 0.3894, 0.3757, 0.3832, 0.3448, 0.4347, 0.3454, 0.3828, 0.2646, 0.238, 0.1617, 0.2846, 0.1619, 0.2375, 0.1389, 0.331, 0.01152, 0.3894, 0.01152, 0.331, 0.4999, 0.3877, 0.3584, 0.4216, 0.3584, 0.3877, 0.5001, 0.3877, 0.6416, 0.4216, 0.5001, 0.4216, 0.4999, 0.4605, 0.3584, 0.4944, 0.3584, 0.4605, 0.6428, 0.3875, 0.5013, 0.4214, 0.5013, 0.3875, 0.6428, 0.3875, 0.5013, 0.3488, 0.6428, 0.3488, 0.4999, 0.4605, 0.3584, 0.4217, 0.4999, 0.4217, 0.4999, 0.3877, 0.3584, 0.349, 0.4999, 0.349, 0.6416, 0.3877, 0.5001, 0.349, 0.6416, 0.349, 0.578, 0.3364, 0.5533, 0.3883, 0.5533, 0.3364, 0.4715, 0.2891, 0.3676, 0.3298, 0.3675, 0.2892, 0.1591, 0.2885, 0.05924, 0.3267, 0.05952, 0.2878, 0.1376, 0.4988, 0.01029, 0.5484, 0.01029, 0.4988, 0.4114, 0.3641, 0.381, 0.4159, 0.3811, 0.364, 0.1386, 0.6254, 0.1253, 0.6533, 0.1253, 0.6254, 0.5197, 0.4988, 0.3923, 0.5484, 0.3923, 0.4988, 0.4114, 0.3641, 0.436, 0.416, 0.4113, 0.4361, 0.1605, 0.2887, 0.05869, 0.3289, 0.0585, 0.2891, 0.578, 0.3364, 0.6083, 0.3883, 0.578, 0.4085, 0.3757, 0.3832, 0.3998, 0.4353, 0.3749, 0.4552, 0.5113, 0.4469, 0.481, 0.4988, 0.481, 0.4469, 0.1386, 0.6254, 0.1549, 0.6533, 0.1386, 0.6641, 0.5209, 0.3894, 0.3936, 0.439, 0.3936, 0.3894, 0.561, 0.5192, 0.5363, 0.5711, 0.5363, 0.5192, 0.4663, 0.2872, 0.3646, 0.3275, 0.3644, 0.2877, 0.5057, 0.5192, 0.536, 0.5711, 0.5057, 0.5913, 0.3171, 0.08585, 0.4915, 0.08585, 0.4043, 0.6144, 0.8976, 0.06451, 0.8976, 0.2908, 0.8603, 0.2908, 0.4043, 0.6144, 0.3607, 0.6463, 0.2735, 0.6463, 0.3607, 0.6463, 0.3171, 0.6534, 0.2735, 0.6463, 0.1882, 0.0872, 0.362, 0.0872, 0.2751, 0.6142, 0.7995, 0.06368, 0.8753, 0.06368, 0.8753, 0.2934, 0.2299, 0.6144, 0.1427, 0.08585, 0.3171, 0.08585, 0.3171, 0.08585, 0.4043, 0.6144, 0.2299, 0.6144, 0.4043, 0.6144, 0.2735, 0.6463, 0.2299, 0.6144, 0.8753, 0.06368, 0.9132, 0.2934, 0.8753, 0.2934, 0.7995, 0.2934, 0.7995, 0.06368, 0.8753, 0.2934, 0.01429, 0.0872, 0.1882, 0.0872, 0.1012, 0.6142, 0.1882, 0.0872, 0.2751, 0.6142, 0.1012, 0.6142, 0.7995, 0.06368, 0.7995, 0.2934, 0.7616, 0.2934, 0.8753, 0.2934, 0.8563, 0.3072, 0.8184, 0.3072, 0.8563, 0.3072, 0.8374, 0.3103, 0.8184, 0.3072, 0.8184, 0.3072, 0.7995, 0.2934, 0.8753, 0.2934, 0.2751, 0.6142, 0.2316, 0.6459, 0.1447, 0.6459, 0.2316, 0.6459, 0.1882, 0.653, 0.1447, 0.6459, 0.2751, 0.6142, 0.1447, 0.6459, 0.1012, 0.6142, 0.8746, 0.06295, 0.9127, 0.294, 0.8746, 0.294, 0.8114, 0.4746, 0.8605, 0.4223, 0.8605, 0.4746, 0.8114, 0.5269, 0.8605, 0.4746, 0.8605, 0.5269, 0.8114, 0.5793, 0.8605, 0.5269, 0.8605, 0.5793, 0.8629, 0.4783, 0.8104, 0.4234, 0.8623, 0.4228, 0.8104, 0.4234, 0.8617, 0.3674, 0.8623, 0.4228, 0.8115, 0.5342, 0.8629, 0.4783, 0.8634, 0.5337, 0.8121, 0.5896, 0.8634, 0.5337, 0.864, 0.5891, 0.8107, 0.422, 0.8626, 0.3673, 0.8623, 0.4223, 0.8103, 0.4771, 0.8623, 0.4223, 0.862, 0.4774, 0.8328, 0.4726, 0.8114, 0.5148, 0.8117, 0.4724, 0.8325, 0.515, 0.811, 0.5572, 0.8114, 0.5148, 0.8327, 0.4103, 0.8115, 0.4521, 0.8119, 0.4101, 0.8324, 0.4522, 0.8112, 0.494, 0.8115, 0.4521, 0.832, 0.4942, 0.8108, 0.5359, 0.8112, 0.494, 0.8317, 0.5361, 0.8105, 0.5779, 0.8108, 0.5359, 0.833, 0.396, 0.8101, 0.4413, 0.8104, 0.3958, 0.8326, 0.4415, 0.8097, 0.4867, 0.8101, 0.4413, 0.8323, 0.4869, 0.8093, 0.5321, 0.8097, 0.4867, 0.8319, 0.5323, 0.8089, 0.5775, 0.8093, 0.5321, 0.2574, 0.5764, 0.2219, 0.5453, 0.2574, 0.5453, 0.2219, 0.5453, 0.2574, 0.5236, 0.2574, 0.5453, 0.2219, 0.5236, 0.2574, 0.08851, 0.2574, 0.5236, 0.3401, 0.6635, 0.3226, 0.4117, 0.3401, 0.3365, 0.1072, 0.6555, 0.1991, 0.3729, 0.1991, 0.6555, 0.2345, 0.6635, 0.252, 0.4117, 0.252, 0.6635, 0.06013, 0.6617, 0.04288, 0.4127, 0.06013, 0.3383, 0.3976, 0.6578, 0.49, 0.3739, 0.49, 0.6578, 0.1993, 0.6635, 0.2168, 0.4117, 0.2168, 0.6635, 0.2452, 0.6569, 0.3378, 0.3724, 0.3378, 0.6569, 0.3225, 0.6635, 0.305, 0.4117, 0.3225, 0.3365, 0.2169, 0.6635, 0.2344, 0.4117, 0.2344, 0.6635, 0.5917, 0.6543, 0.7764, 0.3705, 0.7764, 0.6543, 0.2696, 0.6635, 0.2522, 0.4117, 0.2696, 0.3365, 0.1072, 0.6555, 0.1991, 0.3729, 0.1991, 0.6555, 0.3579, 0.6635, 0.3753, 0.4117, 0.3753, 0.6635, 0.2452, 0.6569, 0.3378, 0.3724, 0.3378, 0.6569, 0.3403, 0.6635, 0.3577, 0.4117, 0.3577, 0.6635, 0.01202, 0.6549, 0.1043, 0.3712, 0.1043, 0.6549, 0.2872, 0.6635, 0.2698, 0.4117, 0.2872, 0.3365, 0.3049, 0.6635, 0.2874, 0.4117, 0.3049, 0.3365, 0.3755, 0.6635, 0.3929, 0.4117, 0.3929, 0.6635, 0.2136, 0.6543, 0.3983, 0.3705, 0.3983, 0.6543, 0.2574, 0.5236, 0.3407, 0.522, 0.3407, 0.5453, 0.3407, 0.522, 0.3407, 0.08241, 0.354, 0.08241, 0.159, 0.4118, 0.1596, 0.3651, 0.2616, 0.3665, 0.3704, 0.4901, 0.3704, 0.4566, 0.4619, 0.4566, 0.239, 0.4196, 0.239, 0.3861, 0.3508, 0.3861, 0.3407, 0.522, 0.354, 0.522, 0.354, 0.5453, 0.2587, 0.4901, 0.2587, 0.4566, 0.3704, 0.4566, 0.3618, 0.4549, 0.3618, 0.4214, 0.4532, 0.4214, 0.5185, 0.5486, 0.5185, 0.607, 0.3911, 0.607, 0.2574, 0.5764, 0.2574, 0.5453, 0.3245, 0.5926, 0.2574, 0.5453, 0.3407, 0.5453, 0.3245, 0.5926, 0.3407, 0.522, 0.2574, 0.5236, 0.2574, 0.08851, 0.2911, 0.3713, 0.2911, 0.6585, 0.1977, 0.6585, 0.1977, 0.6585, 0.1977, 0.08414, 0.2911, 0.3713, 0.4532, 0.4549, 0.4532, 0.4214, 0.5447, 0.4214, 0.5447, 0.4549, 0.5447, 0.4214, 0.6564, 0.4214, 0.5209, 0.331, 0.5209, 0.3894, 0.3936, 0.3894, 0.3367, 0.6072, 0.3367, 0.5476, 0.4999, 0.5476, 0.2598, 0.2379, 0.26, 0.2869, 0.1533, 0.2872, 0.5336, 0.4196, 0.5336, 0.3861, 0.6453, 0.3861, 0.3407, 0.5453, 0.354, 0.5453, 0.354, 0.5926, 0.5001, 0.4277, 0.5001, 0.3681, 0.6633, 0.3681, 0.3642, 0.241, 0.3644, 0.2877, 0.2624, 0.2882, 0.5533, 0.4901, 0.5533, 0.4566, 0.665, 0.4566, 0.2622, 0.2414, 0.2624, 0.2882, 0.1605, 0.2887, 0.4422, 0.4196, 0.4422, 0.3861, 0.5336, 0.3861, 0.2638, 0.5486, 0.2638, 0.607, 0.1364, 0.607, 0.2501, 0.4549, 0.2501, 0.4214, 0.3618, 0.4214, 0.3629, 0.4147, 0.3635, 0.3679, 0.4655, 0.3694, 0.354, 0.5926, 0.354, 0.6254, 0.3407, 0.6254, 0.2619, 0.1863, 0.2621, 0.2173, 0.2111, 0.2092, 0.05563, 0.5111, 0.05609, 0.4778, 0.158, 0.4792, 0.4656, 0.1398, 0.4658, 0.1731, 0.3638, 0.1735, 0.2602, 0.4684, 0.2606, 0.4374, 0.3114, 0.4465, 0.3129, 0.1714, 0.3661, 0.1322, 0.3662, 0.167, 0.2596, 0.1803, 0.2597, 0.2127, 0.2064, 0.2041, 0.3615, 0.5154, 0.3619, 0.4821, 0.4639, 0.4835, 0.3129, 0.1777, 0.3637, 0.1402, 0.3638, 0.1735, 0.2091, 0.476, 0.1576, 0.5125, 0.158, 0.4792, 0.1598, 0.1412, 0.1599, 0.1745, 0.05797, 0.175, 0.2609, 0.4132, 0.2606, 0.4374, 0.2095, 0.445, 0.2095, 0.445, 0.158, 0.4792, 0.159, 0.4118, 0.2598, 0.2379, 0.2597, 0.2127, 0.313, 0.2037, 0.313, 0.2037, 0.3662, 0.167, 0.3665, 0.2376, 0.1531, 0.2383, 0.1529, 0.1678, 0.2064, 0.2041, 0.2064, 0.2041, 0.2597, 0.2127, 0.2598, 0.2379, 0.1602, 0.2419, 0.1599, 0.1745, 0.2111, 0.2092, 0.2111, 0.2092, 0.2621, 0.2173, 0.2622, 0.2414, 0.3619, 0.4821, 0.3629, 0.4147, 0.4648, 0.4161, 0.1599, 0.1745, 0.1602, 0.2419, 0.05828, 0.2424, 0.3629, 0.4147, 0.3619, 0.4821, 0.3114, 0.4465, 0.3114, 0.4465, 0.2606, 0.4374, 0.2609, 0.4132, 0.05609, 0.4778, 0.05704, 0.4104, 0.159, 0.4118, 0.2622, 0.2414, 0.2621, 0.2173, 0.313, 0.2087, 0.313, 0.2087, 0.3638, 0.1735, 0.3642, 0.241, 0.4658, 0.1731, 0.4661, 0.2405, 0.3642, 0.241, 0.2602, 0.4684, 0.2091, 0.476, 0.2095, 0.445, 0.2619, 0.1863, 0.3129, 0.1777, 0.313, 0.2087, 0.2062, 0.1717, 0.2064, 0.2041, 0.1529, 0.1678, 0.2596, 0.1803, 0.3129, 0.1714, 0.313, 0.2037, 0.311, 0.4774, 0.3114, 0.4465, 0.3619, 0.4821, 0.2109, 0.1782, 0.2111, 0.2092, 0.1599, 0.1745, 0.3508, 0.4196, 0.3508, 0.3861, 0.4422, 0.3861, 0.4619, 0.4901, 0.4619, 0.4566, 0.5533, 0.4566, 0.2452, 0.3724, 0.2452, 0.08787, 0.3378, 0.08787, 0.6633, 0.4878, 0.6633, 0.5474, 0.5001, 0.5474, 0.3976, 0.3739, 0.3976, 0.09011, 0.49, 0.09011, 0.2131, 0.08303, 0.2131, 0.3669, 0.0284, 0.3669, 0.05704, 0.4104, 0.05769, 0.3637, 0.1596, 0.3651, 0.1072, 0.3729, 0.1072, 0.09031, 0.1991, 0.09031, 0.5881, 0.372, 0.5881, 0.6559, 0.4034, 0.6559, 0.3888, 0.4902, 0.3888, 0.5481, 0.2625, 0.5481, 0.2662, 0.331, 0.2662, 0.3894, 0.1389, 0.3894, 0.3936, 0.331, 0.3936, 0.3894, 0.2662, 0.3894, 0.3665, 0.2376, 0.3667, 0.2865, 0.26, 0.2869, 0.4661, 0.2405, 0.4663, 0.2872, 0.3644, 0.2877, 0.1364, 0.5486, 0.1364, 0.607, 0.009057, 0.607, 0.2609, 0.4132, 0.2616, 0.3665, 0.3635, 0.3679, 0.2625, 0.4902, 0.2625, 0.5481, 0.1363, 0.5481, 0.1602, 0.2419, 0.1605, 0.2887, 0.0585, 0.2891, 0.4831, 0.3875, 0.4831, 0.4134, 0.3438, 0.4134, 0.1364, 0.607, 0.1364, 0.6566, 0.009057, 0.6566, 0.6224, 0.6183, 0.6224, 0.6442, 0.4831, 0.6442, 0.3635, 0.3679, 0.3641, 0.3282, 0.466, 0.3296, 0.4831, 0.6183, 0.4831, 0.6442, 0.3438, 0.6442, 0.6218, 0.5192, 0.6218, 0.5913, 0.5915, 0.5711, 0.6224, 0.3875, 0.6224, 0.4134, 0.4831, 0.4134, 0.6218, 0.4469, 0.6465, 0.4469, 0.6465, 0.4988, 0.4831, 0.5029, 0.4831, 0.5288, 0.3438, 0.5288, 0.6224, 0.5029, 0.6224, 0.5288, 0.4831, 0.5288, 0.4862, 0.3559, 0.5165, 0.3555, 0.5171, 0.4074, 0.05769, 0.3637, 0.05825, 0.3239, 0.1602, 0.3253, 0.07993, 0.6261, 0.07953, 0.6646, 0.06787, 0.6539, 0.6218, 0.5192, 0.6465, 0.5192, 0.6465, 0.5711, 0.4831, 0.5029, 0.3438, 0.5029, 0.3438, 0.4712, 0.6224, 0.5029, 0.4831, 0.5029, 0.4831, 0.4712, 0.1389, 0.3894, 0.1389, 0.439, 0.01152, 0.439, 0.4831, 0.3875, 0.3438, 0.3875, 0.3438, 0.3558, 0.6224, 0.3875, 0.4831, 0.3875, 0.4831, 0.3558, 0.3407, 0.6254, 0.354, 0.6254, 0.354, 0.6533, 0.4831, 0.6183, 0.3438, 0.6183, 0.3438, 0.5866, 0.4831, 0.6183, 0.4831, 0.5866, 0.6224, 0.5866, 0.3667, 0.5744, 0.3667, 0.6465, 0.3364, 0.6263, 0.3911, 0.5486, 0.3911, 0.607, 0.2638, 0.607, 0.3407, 0.5926, 0.3407, 0.6254, 0.3245, 0.6254, 0.1389, 0.331, 0.1389, 0.3894, 0.01152, 0.3894, 0.4999, 0.3877, 0.4999, 0.4216, 0.3584, 0.4216, 0.6416, 0.3877, 0.6416, 0.4216, 0.5001, 0.4216, 0.6416, 0.4605, 0.6416, 0.4944, 0.5001, 0.4944, 0.4987, 0.3887, 0.4987, 0.4227, 0.3572, 0.4227, 0.4999, 0.3877, 0.3584, 0.3877, 0.3584, 0.349, 0.6416, 0.3877, 0.5001, 0.3877, 0.5001, 0.349, 0.4987, 0.3887, 0.3572, 0.3887, 0.3572, 0.35, 0.5001, 0.4605, 0.5001, 0.4217, 0.6416, 0.4217, 0.4114, 0.3638, 0.3811, 0.3638, 0.3812, 0.3119, 0.6218, 0.4469, 0.6218, 0.519, 0.5915, 0.4988, 0.4114, 0.3638, 0.4115, 0.2918, 0.4362, 0.312, 0.5185, 0.607, 0.5185, 0.6566, 0.3911, 0.6566, 0.4049, 0.4023, 0.4352, 0.4019, 0.4358, 0.4537, 0.3407, 0.6254, 0.3407, 0.6641, 0.3245, 0.6533, 0.1605, 0.2887, 0.1606, 0.3284, 0.05869, 0.3289, 0.3667, 0.5744, 0.3914, 0.5744, 0.3914, 0.6263, 0.5209, 0.3894, 0.5209, 0.439, 0.3936, 0.439, 0.4862, 0.3559, 0.4871, 0.4279, 0.4622, 0.4081, 0.4663, 0.2872, 0.4665, 0.327, 0.3646, 0.3275, 0.07993, 0.6261, 0.09343, 0.6258, 0.09397, 0.6535, 0.4049, 0.4023, 0.4058, 0.4743, 0.3809, 0.4545, 0.8115, 0.5342, 0.8109, 0.4788, 0.8629, 0.4783, 0.8121, 0.5896, 0.8115, 0.5342, 0.8634, 0.5337, 0.8107, 0.422, 0.8113, 0.3691, 0.863, 0.3694, 0.8103, 0.4771, 0.8107, 0.422, 0.8623, 0.4223, 0.81, 0.5322, 0.8103, 0.4771, 0.862, 0.4774, 0.8096, 0.5873, 0.81, 0.5322, 0.8616, 0.5325, 0.8095, 0.4247, 0.8097, 0.3693, 0.8621, 0.3694, 0.8094, 0.4801, 0.8095, 0.4247, 0.8619, 0.4248, 0.8094, 0.4801, 0.8618, 0.4802, 0.8616, 0.5356, 0.8093, 0.5355, 0.8616, 0.5356, 0.8615, 0.591, 0.2219, 0.08851, 0.2219, 0.5236, 0.1386, 0.522, 0.1386, 0.5453, 0.1253, 0.5453, 0.1253, 0.522, 0.4754, 0.3351, 0.4754, 0.3016, 0.5668, 0.3016, 0.239, 0.4196, 0.239, 0.3861, 0.3508, 0.3861, 0.1549, 0.5926, 0.1549, 0.6254, 0.1386, 0.6254, 0.5717, 0.3679, 0.5717, 0.3344, 0.6835, 0.3344, 0.1386, 0.5453, 0.1386, 0.5926, 0.1253, 0.5926, 0.265, 0.4404, 0.265, 0.4988, 0.1376, 0.4988, 0.3367, 0.5474, 0.3367, 0.4878, 0.4999, 0.4878, 0.1595, 0.2429, 0.1591, 0.2885, 0.05952, 0.2878, 0.2219, 0.5236, 0.2219, 0.5453, 0.1386, 0.5453, 0.8114, 0.4223, 0.8114, 0.3699, 0.8604, 0.3699, 0.1386, 0.5926, 0.1386, 0.5453, 0.1549, 0.5926, 0.1386, 0.5453, 0.2219, 0.5453, 0.1549, 0.5926, 0.5209, 0.331, 0.5209, 0.3894, 0.3936, 0.3894, 0.5336, 0.4196, 0.5336, 0.3861, 0.6453, 0.3861, 0.2722, 0.3351, 0.2722, 0.3016, 0.384, 0.3016, 0.4714, 0.2414, 0.4715, 0.2891, 0.3675, 0.2892, 0.6633, 0.3083, 0.6633, 0.3679, 0.5001, 0.3679, 0.39, 0.4311, 0.39, 0.4889, 0.2638, 0.4889, 0.3889, 0.3679, 0.3889, 0.3344, 0.4803, 0.3344, 0.4803, 0.3679, 0.4803, 0.3344, 0.5717, 0.3344, 0.3642, 0.241, 0.3644, 0.2877, 0.2624, 0.2882, 0.2622, 0.2414, 0.2624, 0.2882, 0.1605, 0.2887, 0.4422, 0.4196, 0.4422, 0.3861, 0.5336, 0.3861, 0.384, 0.3351, 0.384, 0.3016, 0.4754, 0.3016, 0.3673, 0.2384, 0.3671, 0.2855, 0.2644, 0.285, 0.2771, 0.3679, 0.2771, 0.3344, 0.3889, 0.3344, 0.4712, 0.1386, 0.4713, 0.1726, 0.3673, 0.1728, 0.2619, 0.1863, 0.2621, 0.2173, 0.2111, 0.2092, 0.3162, 0.1743, 0.3677, 0.137, 0.3676, 0.1705, 0.4656, 0.1398, 0.4658, 0.1731, 0.3638, 0.1735, 0.2626, 0.1884, 0.2625, 0.2198, 0.2107, 0.2111, 0.1602, 0.1445, 0.1599, 0.177, 0.06034, 0.1763, 0.3129, 0.1777, 0.3637, 0.1402, 0.3638, 0.1735, 0.2648, 0.1824, 0.2647, 0.2136, 0.2134, 0.205, 0.1598, 0.1412, 0.1599, 0.1745, 0.05797, 0.175, 0.3145, 0.1801, 0.3666, 0.1425, 0.3664, 0.1764, 0.1602, 0.2419, 0.1599, 0.1745, 0.2111, 0.2092, 0.2111, 0.2092, 0.2621, 0.2173, 0.2622, 0.2414, 0.1619, 0.2375, 0.1622, 0.1696, 0.2134, 0.205, 0.2134, 0.205, 0.2647, 0.2136, 0.2646, 0.238, 0.1586, 0.2439, 0.159, 0.1753, 0.2107, 0.2111, 0.2107, 0.2111, 0.2625, 0.2198, 0.2624, 0.2444, 0.1599, 0.177, 0.1595, 0.2429, 0.05986, 0.2422, 0.4713, 0.1726, 0.4714, 0.2414, 0.3674, 0.2416, 0.1599, 0.1745, 0.1602, 0.2419, 0.05828, 0.2424, 0.2622, 0.2414, 0.2621, 0.2173, 0.313, 0.2087, 0.313, 0.2087, 0.3638, 0.1735, 0.3642, 0.241, 0.2624, 0.2444, 0.2625, 0.2198, 0.3144, 0.2116, 0.3144, 0.2116, 0.3664, 0.1764, 0.3661, 0.245, 0.4658, 0.1731, 0.4661, 0.2405, 0.3642, 0.241, 0.2646, 0.238, 0.2647, 0.2136, 0.3161, 0.2054, 0.3161, 0.2054, 0.3676, 0.1705, 0.3673, 0.2384, 0.2626, 0.1884, 0.3145, 0.1801, 0.3144, 0.2116, 0.2135, 0.1738, 0.2134, 0.205, 0.1622, 0.1696, 0.2619, 0.1863, 0.3129, 0.1777, 0.313, 0.2087, 0.2108, 0.1796, 0.2107, 0.2111, 0.159, 0.1753, 0.2648, 0.1824, 0.3162, 0.1743, 0.3161, 0.2054, 0.2109, 0.1782, 0.2111, 0.2092, 0.1599, 0.1745, 0.5197, 0.4404, 0.5197, 0.4988, 0.3923, 0.4988, 0.3508, 0.4196, 0.3508, 0.3861, 0.4422, 0.3861, 0.5668, 0.3351, 0.5668, 0.3016, 0.6786, 0.3016, 0.01202, 0.3712, 0.01202, 0.08754, 0.1043, 0.08754, 0.3926, 0.08525, 0.3926, 0.6646, 0.2983, 0.3749, 0.3926, 0.6646, 0.2983, 0.6646, 0.2983, 0.3749, 0.4999, 0.3083, 0.4999, 0.3679, 0.3367, 0.3679, 0.2452, 0.3724, 0.2452, 0.08787, 0.3378, 0.08787, 0.1253, 0.522, 0.1253, 0.08241, 0.1386, 0.08241, 0.2147, 0.3705, 0.2147, 0.6543, 0.02995, 0.6543, 0.1072, 0.3729, 0.1072, 0.09031, 0.1991, 0.09031, 0.3966, 0.08768, 0.3966, 0.3716, 0.2119, 0.3716, 0.1376, 0.4404, 0.1376, 0.4988, 0.01029, 0.4988, 0.2624, 0.2444, 0.2621, 0.292, 0.1584, 0.2914, 0.2662, 0.331, 0.2662, 0.3894, 0.1389, 0.3894, 0.3936, 0.331, 0.3936, 0.3894, 0.2662, 0.3894, 0.2638, 0.4311, 0.2638, 0.4889, 0.1375, 0.4889, 0.4661, 0.2405, 0.4663, 0.2872, 0.3644, 0.2877, 0.3923, 0.4404, 0.3923, 0.4988, 0.265, 0.4988, 0.3661, 0.245, 0.3658, 0.2925, 0.2621, 0.292, 0.1386, 0.5926, 0.1386, 0.6254, 0.1253, 0.6254, 0.1602, 0.2419, 0.1605, 0.2887, 0.0585, 0.2891, 0.6224, 0.5606, 0.6224, 0.5865, 0.4831, 0.5865, 0.4831, 0.5606, 0.4831, 0.5865, 0.3438, 0.5865, 0.6224, 0.4452, 0.6224, 0.4711, 0.4831, 0.4711, 0.2546, 0.6261, 0.255, 0.6646, 0.2406, 0.6535, 0.4831, 0.5029, 0.4831, 0.5288, 0.3438, 0.5288, 0.6224, 0.5029, 0.6224, 0.5288, 0.4831, 0.5288, 0.561, 0.5192, 0.5913, 0.5192, 0.5913, 0.5711, 0.3438, 0.4452, 0.4831, 0.4452, 0.4831, 0.4711, 0.5057, 0.5192, 0.5057, 0.5913, 0.481, 0.5711, 0.4831, 0.5606, 0.3438, 0.5606, 0.3438, 0.5289, 0.6224, 0.5606, 0.4831, 0.5606, 0.4831, 0.5289, 0.5113, 0.4469, 0.536, 0.4469, 0.536, 0.4988, 0.4831, 0.4452, 0.3438, 0.4452, 0.3438, 0.4135, 0.6224, 0.4135, 0.6224, 0.4452, 0.4831, 0.4452, 0.2546, 0.6261, 0.2669, 0.6258, 0.2667, 0.6539, 0.4831, 0.4712, 0.4831, 0.5029, 0.3438, 0.5029, 0.6224, 0.4712, 0.6224, 0.5029, 0.4831, 0.5029, 0.1389, 0.3894, 0.1389, 0.439, 0.01152, 0.439, 0.3757, 0.3832, 0.3749, 0.4552, 0.3448, 0.4347, 0.2646, 0.238, 0.2644, 0.285, 0.1617, 0.2846, 0.1389, 0.331, 0.1389, 0.3894, 0.01152, 0.3894, 0.4999, 0.3877, 0.4999, 0.4216, 0.3584, 0.4216, 0.5001, 0.3877, 0.6416, 0.3877, 0.6416, 0.4216, 0.4999, 0.4605, 0.4999, 0.4944, 0.3584, 0.4944, 0.6428, 0.3875, 0.6428, 0.4214, 0.5013, 0.4214, 0.6428, 0.3875, 0.5013, 0.3875, 0.5013, 0.3488, 0.4999, 0.4605, 0.3584, 0.4605, 0.3584, 0.4217, 0.4999, 0.3877, 0.3584, 0.3877, 0.3584, 0.349, 0.6416, 0.3877, 0.5001, 0.3877, 0.5001, 0.349, 0.578, 0.3364, 0.578, 0.4085, 0.5533, 0.3883, 0.4715, 0.2891, 0.4716, 0.3296, 0.3676, 0.3298, 0.1591, 0.2885, 0.1588, 0.3274, 0.05924, 0.3267, 0.1376, 0.4988, 0.1376, 0.5484, 0.01029, 0.5484, 0.4114, 0.3641, 0.4113, 0.4361, 0.381, 0.4159, 0.1386, 0.6254, 0.1386, 0.6641, 0.1253, 0.6533, 0.5197, 0.4988, 0.5197, 0.5484, 0.3923, 0.5484, 0.4114, 0.3641, 0.4361, 0.3641, 0.436, 0.416, 0.1605, 0.2887, 0.1606, 0.3284, 0.05869, 0.3289, 0.578, 0.3364, 0.6083, 0.3364, 0.6083, 0.3883, 0.3757, 0.3832, 0.4003, 0.3834, 0.3998, 0.4353, 0.5113, 0.4469, 0.5113, 0.519, 0.481, 0.4988, 0.1386, 0.6254, 0.1549, 0.6254, 0.1549, 0.6533, 0.5209, 0.3894, 0.5209, 0.439, 0.3936, 0.439, 0.561, 0.5192, 0.561, 0.5913, 0.5363, 0.5711, 0.4663, 0.2872, 0.4665, 0.327, 0.3646, 0.3275, 0.5057, 0.5192, 0.536, 0.5192, 0.536, 0.5711, 0.8114, 0.4746, 0.8114, 0.4223, 0.8605, 0.4223, 0.8114, 0.5269, 0.8114, 0.4746, 0.8605, 0.4746, 0.8114, 0.5793, 0.8114, 0.5269, 0.8605, 0.5269, 0.8629, 0.4783, 0.8109, 0.4788, 0.8104, 0.4234, 0.8104, 0.4234, 0.8098, 0.368, 0.8617, 0.3674, 0.8115, 0.5342, 0.8109, 0.4788, 0.8629, 0.4783, 0.8121, 0.5896, 0.8115, 0.5342, 0.8634, 0.5337, 0.8107, 0.422, 0.8119, 0.3688, 0.8636, 0.3691, 0.8103, 0.4771, 0.8107, 0.422, 0.8623, 0.4223, 0.8328, 0.4726, 0.8325, 0.515, 0.8114, 0.5148, 0.8325, 0.515, 0.8321, 0.5574, 0.811, 0.5572, 0.8327, 0.4103, 0.8324, 0.4522, 0.8115, 0.4521, 0.8324, 0.4522, 0.832, 0.4942, 0.8112, 0.494, 0.832, 0.4942, 0.8317, 0.5361, 0.8108, 0.5359, 0.8317, 0.5361, 0.8313, 0.5781, 0.8105, 0.5779, 0.833, 0.396, 0.8326, 0.4415, 0.8101, 0.4413, 0.8326, 0.4415, 0.8323, 0.4869, 0.8097, 0.4867, 0.8323, 0.4869, 0.8319, 0.5323, 0.8093, 0.5321, 0.8319, 0.5323, 0.8315, 0.5777, 0.8089, 0.5775, 0.2574, 0.5764, 0.2219, 0.5764, 0.2219, 0.5453, 0.2219, 0.5453, 0.2219, 0.5236, 0.2574, 0.5236, 0.2219, 0.5236, 0.2219, 0.08851, 0.2574, 0.08851, 0.3401, 0.6635, 0.3226, 0.6635, 0.3226, 0.4117, 0.1072, 0.6555, 0.1072, 0.3729, 0.1991, 0.3729, 0.2345, 0.6635, 0.2345, 0.3365, 0.252, 0.4117, 0.06013, 0.6617, 0.04288, 0.6617, 0.04288, 0.4127, 0.3976, 0.6578, 0.3976, 0.3739, 0.49, 0.3739, 0.1993, 0.6635, 0.1993, 0.3365, 0.2168, 0.4117, 0.2452, 0.6569, 0.2452, 0.3724, 0.3378, 0.3724, 0.3225, 0.6635, 0.305, 0.6635, 0.305, 0.4117, 0.2169, 0.6635, 0.2169, 0.3365, 0.2344, 0.4117, 0.5917, 0.6543, 0.5917, 0.3705, 0.7764, 0.3705, 0.2696, 0.6635, 0.2522, 0.6635, 0.2522, 0.4117, 0.1072, 0.6555, 0.1072, 0.3729, 0.1991, 0.3729, 0.3579, 0.6635, 0.3579, 0.3365, 0.3753, 0.4117, 0.2452, 0.6569, 0.2452, 0.3724, 0.3378, 0.3724, 0.3403, 0.6635, 0.3403, 0.3365, 0.3577, 0.4117, 0.01202, 0.6549, 0.01202, 0.3712, 0.1043, 0.3712, 0.2872, 0.6635, 0.2698, 0.6635, 0.2698, 0.4117, 0.3049, 0.6635, 0.2874, 0.6635, 0.2874, 0.4117, 0.3755, 0.6635, 0.3755, 0.3365, 0.3929, 0.4117, 0.2136, 0.6543, 0.2136, 0.3705, 0.3983, 0.3705, 0.6001, 0.1987, 0.6001, 0.1865, 0.6093, 0.1946, 0.526, 0.1978, 0.5312, 0.1852, 0.5372, 0.1975, 0.7042, 0.09334, 0.5439, 0.08458, 0.7042, 0.08458, 0.5439, 0.1021, 0.7042, 0.09334, 0.7042, 0.1021, 0.7521, 0.06, 0.8101, 0.002181, 0.8101, 0.06, 0.6001, 0.1987, 0.6001, 0.1865, 0.6093, 0.1946, 0.526, 0.1978, 0.5312, 0.1852, 0.5372, 0.1975, 0.7042, 0.09334, 0.5439, 0.08458, 0.7042, 0.08458, 0.5439, 0.1021, 0.7042, 0.09334, 0.7042, 0.1021, 0.7521, 0.06, 0.8101, 0.002181, 0.8101, 0.06, 0.9048, 0.6023, 0.9909, 0.6415, 0.9046, 0.6406, 0.9048, 0.6023, 0.9911, 0.6032, 0.9909, 0.6415, 0.9048, 0.6023, 0.9909, 0.6415, 0.9046, 0.6406, 0.9048, 0.6023, 0.9911, 0.6032, 0.9909, 0.6415, 0.9048, 0.6023, 0.9909, 0.6415, 0.9046, 0.6406, 0.9048, 0.6023, 0.9911, 0.6032, 0.9909, 0.6415, 0.1673, 0.5238, 0.2669, 0.5469, 0.1828, 0.5775, 0.2669, 0.5469, 0.2669, 0.5935, 0.2411, 0.5935, 0.09343, 0.5935, 0.06769, 0.5935, 0.06769, 0.5469, 0.07993, 0.6261, 0.06769, 0.5935, 0.09343, 0.5935, 0.06769, 0.3071, 0.1673, 0.09045, 0.1673, 0.3071, 0.2669, 0.5935, 0.2669, 0.6258, 0.2546, 0.6261, 0.9048, 0.6023, 0.9909, 0.6415, 0.9046, 0.6406, 0.9048, 0.6023, 0.9911, 0.6032, 0.9909, 0.6415, 0.9048, 0.6023, 0.9909, 0.6415, 0.9046, 0.6406, 0.9048, 0.6023, 0.9911, 0.6032, 0.9909, 0.6415, 0.9048, 0.6023, 0.9909, 0.6415, 0.9046, 0.6406, 0.9048, 0.6023, 0.9911, 0.6032, 0.9909, 0.6415, 0.06769, 0.5238, 0.1673, 0.3071, 0.1673, 0.5238, 0.1673, 0.5238, 0.2669, 0.3071, 0.2669, 0.5238, 0.1673, 0.3071, 0.2669, 0.09045, 0.2669, 0.3071, 0.06769, 0.5469, 0.1673, 0.5238, 0.1518, 0.5775, 0.1828, 0.5775, 0.1518, 0.5775, 0.1673, 0.5238, 0.1828, 0.5775, 0.2669, 0.5469, 0.2411, 0.5935, 0.1518, 0.5775, 0.09343, 0.5935, 0.06769, 0.5469, 0.7042, 0.09334, 0.5439, 0.09334, 0.5439, 0.08458, 0.5439, 0.1021, 0.5439, 0.09334, 0.7042, 0.09334, 0.7521, 0.06, 0.7521, 0.002181, 0.8101, 0.002181, 0.7042, 0.09334, 0.5439, 0.09334, 0.5439, 0.08458, 0.5439, 0.1021, 0.5439, 0.09334, 0.7042, 0.09334, 0.7521, 0.06, 0.7521, 0.002181, 0.8101, 0.002181, 0.1673, 0.5238, 0.2669, 0.5238, 0.2669, 0.5469, 0.09343, 0.5935, 0.09343, 0.6258, 0.07993, 0.6261, 0.07993, 0.6261, 0.06769, 0.6258, 0.06769, 0.5935, 0.06769, 0.3071, 0.06769, 0.09045, 0.1673, 0.09045, 0.2411, 0.6258, 0.2411, 0.5935, 0.2546, 0.6261, 0.2411, 0.5935, 0.2669, 0.5935, 0.2546, 0.6261, 0.06769, 0.5238, 0.06769, 0.3071, 0.1673, 0.3071, 0.1673, 0.5238, 0.1673, 0.3071, 0.2669, 0.3071, 0.1673, 0.3071, 0.1673, 0.09045, 0.2669, 0.09045, 0.06769, 0.5469, 0.06769, 0.5238, 0.1673, 0.5238])
_uv.active_render = True
_uv = me_cube.uv_layers.new(name='UVMap.001')
_uv.uv.foreach_set('vector', [0.7119, 0.7838, 0.9784, 0.6846, 0.9784, 0.7838, 0.1698, 0.771, 0.215, 0.7843, 0.1698, 0.7843, 0.215, 0.77, 0.2222, 0.502, 0.2222, 0.77, 0.3942, 0.1508, 0.3741, 0.1012, 0.3942, 0.1012, 0.5353, 0.6757, 0.5281, 0.6507, 0.5353, 0.6507, 0.58, 0.7029, 0.5728, 0.6757, 0.58, 0.6757, 0.215, 0.77, 0.2222, 0.7843, 0.215, 0.7843, 0.5353, 0.7029, 0.5281, 0.6757, 0.5353, 0.6757, 0.5576, 0.6757, 0.5504, 0.6507, 0.5576, 0.6507, 0.3916, 0.998, 0.3715, 0.9484, 0.3916, 0.9484, 0.215, 0.7843, 0.215, 0.8131, 0.2062, 0.8131, 0.215, 0.77, 0.1698, 0.5057, 0.215, 0.5057, 0.7079, 0.001963, 0.7079, 0.05157, 0.5728, 0.05157, 0.5576, 0.6507, 0.5504, 0.6268, 0.5576, 0.6268, 0.5576, 0.6268, 0.5504, 0.6051, 0.5576, 0.6051, 0.3916, 0.7004, 0.3715, 0.6508, 0.3916, 0.6508, 0.5728, 0.2996, 0.5416, 0.2004, 0.5728, 0.2004, 0.3942, 0.25, 0.3741, 0.2004, 0.3942, 0.2004, 0.58, 0.6268, 0.5728, 0.6051, 0.58, 0.6051, 0.215, 0.7843, 0.2222, 0.8131, 0.215, 0.8131, 0.5728, 0.4484, 0.5416, 0.3492, 0.5728, 0.3492, 0.3942, 0.4484, 0.3741, 0.3988, 0.3942, 0.3988, 0.5353, 0.6268, 0.5281, 0.6051, 0.5353, 0.6051, 0.3942, 0.3988, 0.3741, 0.3492, 0.3942, 0.3492, 0.58, 0.6507, 0.5728, 0.6268, 0.58, 0.6268, 0.3916, 0.8988, 0.3715, 0.8492, 0.3916, 0.8492, 0.5576, 0.7029, 0.5504, 0.6757, 0.5576, 0.6757, 0.3942, 0.05157, 0.3741, 0.001963, 0.3942, 0.001963, 0.2222, 0.8131, 0.215, 0.8331, 0.215, 0.8131, 0.418, 0.3988, 0.4082, 0.374, 0.4216, 0.374, 0.4377, 0.2004, 0.4233, 0.1508, 0.4377, 0.1508, 0.4377, 0.498, 0.4233, 0.4484, 0.4377, 0.4484, 0.418, 0.1012, 0.4082, 0.07637, 0.4216, 0.07637, 0.4216, 0.2748, 0.4233, 0.2996, 0.4082, 0.2748, 0.418, 0.25, 0.4082, 0.2252, 0.4216, 0.2252, 0.4377, 0.05157, 0.4233, 0.001963, 0.4377, 0.001963, 0.4216, 0.4236, 0.4233, 0.4484, 0.4082, 0.4236, 0.4216, 0.126, 0.4233, 0.1508, 0.4082, 0.126, 0.4377, 0.3492, 0.4233, 0.2996, 0.4377, 0.2996, 0.4082, 0.126, 0.3942, 0.1508, 0.3942, 0.1012, 0.4082, 0.2748, 0.3942, 0.2996, 0.3942, 0.25, 0.4082, 0.2252, 0.3942, 0.25, 0.3942, 0.2004, 0.4082, 0.374, 0.3942, 0.3988, 0.3942, 0.3492, 0.4233, 0.05157, 0.3942, 0.001963, 0.4233, 0.001963, 0.4233, 0.3492, 0.3942, 0.2996, 0.4233, 0.2996, 0.4082, 0.07637, 0.3942, 0.1012, 0.3942, 0.05157, 0.4233, 0.2004, 0.3942, 0.1508, 0.4233, 0.1508, 0.4082, 0.4236, 0.3942, 0.4484, 0.3942, 0.3988, 0.4233, 0.498, 0.3942, 0.4484, 0.4233, 0.4484, 0.418, 0.1012, 0.4082, 0.126, 0.4046, 0.1012, 0.418, 0.3988, 0.4082, 0.4236, 0.4046, 0.3988, 0.4216, 0.2252, 0.4233, 0.2004, 0.4377, 0.2004, 0.418, 0.25, 0.4082, 0.2748, 0.4046, 0.25, 0.4216, 0.07637, 0.4233, 0.05157, 0.4377, 0.05157, 0.4216, 0.374, 0.4233, 0.3492, 0.4377, 0.3492, 0.58, 0.6757, 0.5728, 0.6507, 0.58, 0.6507, 0.5353, 0.6507, 0.5281, 0.6268, 0.5353, 0.6268, 0.5728, 0.2996, 0.7079, 0.3492, 0.5728, 0.3492, 0.5416, 0.05157, 0.5728, 0.1508, 0.5416, 0.1508, 0.5728, 0.1508, 0.7079, 0.2004, 0.5728, 0.2004, 0.7079, 0.4484, 0.5728, 0.3492, 0.7079, 0.3492, 0.3942, 0.2004, 0.3741, 0.1508, 0.3942, 0.1508, 0.5728, 0.4484, 0.7079, 0.498, 0.5728, 0.498, 0.7079, 0.2996, 0.5728, 0.2004, 0.7079, 0.2004, 0.3916, 0.7996, 0.3715, 0.75, 0.3916, 0.75, 0.3916, 0.6012, 0.3715, 0.5516, 0.3916, 0.5516, 0.3916, 0.6508, 0.3715, 0.6012, 0.3916, 0.6012, 0.3942, 0.2996, 0.3741, 0.25, 0.3942, 0.25, 0.3942, 0.498, 0.3741, 0.4484, 0.3942, 0.4484, 0.3916, 0.8492, 0.3715, 0.7996, 0.3916, 0.7996, 0.3942, 0.1012, 0.3741, 0.05157, 0.3942, 0.05157, 0.3916, 0.75, 0.3715, 0.7004, 0.3916, 0.7004, 0.3942, 0.3492, 0.3741, 0.2996, 0.3942, 0.2996, 0.5769, 0.5516, 0.5842, 0.6012, 0.5769, 0.6012, 0.3715, 0.8492, 0.3543, 0.7996, 0.3715, 0.7996, 0.5953, 0.6012, 0.5881, 0.5516, 0.5953, 0.5516, 0.3741, 0.05157, 0.3569, 0.001963, 0.3741, 0.001963, 0.5953, 0.5516, 0.5881, 0.502, 0.5953, 0.502, 0.5911, 0.7358, 0.6, 0.7188, 0.6, 0.7358, 0.5769, 0.502, 0.5842, 0.5516, 0.5769, 0.5516, 0.4841, 0.7257, 0.4769, 0.7087, 0.4841, 0.7021, 0.5369, 0.5516, 0.5441, 0.6012, 0.5369, 0.6012, 0.5369, 0.502, 0.5441, 0.5516, 0.5369, 0.5516, 0.4657, 0.7257, 0.4569, 0.7087, 0.4657, 0.7021, 0.3741, 0.2004, 0.3569, 0.1508, 0.3741, 0.1508, 0.2334, 0.8331, 0.2262, 0.8501, 0.2262, 0.8331, 0.5911, 0.7358, 0.5839, 0.7188, 0.5911, 0.7122, 0.5369, 0.5516, 0.5281, 0.6012, 0.5281, 0.5516, 0.5369, 0.502, 0.5281, 0.5516, 0.5281, 0.502, 0.3715, 0.5516, 0.3543, 0.502, 0.3715, 0.502, 0.5769, 0.5516, 0.5681, 0.6012, 0.5681, 0.5516, 0.5769, 0.502, 0.5681, 0.5516, 0.5681, 0.502, 0.215, 0.8331, 0.2222, 0.8501, 0.215, 0.8567, 0.5953, 0.5516, 0.6042, 0.502, 0.6042, 0.5516, 0.5953, 0.5516, 0.6042, 0.6012, 0.5953, 0.6012, 0.6312, 0.6823, 0.64, 0.6653, 0.64, 0.6823, 0.3916, 0.9484, 0.3715, 0.8988, 0.3916, 0.8988, 0.215, 0.8131, 0.2062, 0.8331, 0.2062, 0.8131, 0.3916, 0.5516, 0.3715, 0.502, 0.3916, 0.502, 0.6328, 0.6051, 0.64, 0.6547, 0.6328, 0.6547, 0.6754, 0.6895, 0.6682, 0.6399, 0.6754, 0.6399, 0.5911, 0.6547, 0.5839, 0.6051, 0.5911, 0.6051, 0.657, 0.6399, 0.6642, 0.6895, 0.657, 0.6895, 0.6328, 0.6051, 0.624, 0.6547, 0.624, 0.6051, 0.6754, 0.6895, 0.6842, 0.6399, 0.6842, 0.6895, 0.657, 0.6399, 0.6481, 0.6895, 0.6481, 0.6399, 0.5911, 0.6051, 0.6, 0.6547, 0.5911, 0.6547, 0.4457, 0.7257, 0.4369, 0.7087, 0.4457, 0.7021, 0.4841, 0.7257, 0.4929, 0.7087, 0.4929, 0.7257, 0.4457, 0.7257, 0.4529, 0.7087, 0.4529, 0.7257, 0.3715, 0.998, 0.3543, 0.9484, 0.3715, 0.9484, 0.697, 0.7171, 0.6882, 0.7001, 0.697, 0.6934, 0.215, 0.8331, 0.2062, 0.8501, 0.2062, 0.8331, 0.3741, 0.3492, 0.3569, 0.2996, 0.3741, 0.2996, 0.6312, 0.6823, 0.624, 0.6653, 0.6312, 0.6586, 0.3715, 0.7004, 0.3543, 0.6508, 0.3715, 0.6508, 0.4657, 0.7257, 0.4729, 0.7087, 0.4729, 0.7257, 0.3741, 0.498, 0.3569, 0.4484, 0.3741, 0.4484, 0.2334, 0.8331, 0.2422, 0.8501, 0.2334, 0.8567, 0.697, 0.7171, 0.7042, 0.7001, 0.7042, 0.7171, 0.7119, 0.5854, 0.7119, 0.4941, 0.9784, 0.5358, 0.7119, 0.8831, 0.7119, 0.7838, 0.9784, 0.8335, 0.7119, 0.7838, 0.7119, 0.6846, 0.9784, 0.6846, 0.7119, 0.6846, 0.7119, 0.5854, 0.9784, 0.635, 0.7119, 0.5854, 0.9784, 0.5358, 0.9784, 0.635, 0.7119, 0.4941, 0.9784, 0.4941, 0.9784, 0.5358, 0.9784, 0.9823, 0.7119, 0.9823, 0.9784, 0.9327, 0.7119, 0.9823, 0.7119, 0.8831, 0.9784, 0.9327, 0.998, 0.8831, 0.9944, 0.9079, 0.9944, 0.8583, 0.9944, 0.9079, 0.9784, 0.9327, 0.9944, 0.8583, 0.9784, 0.5358, 0.9944, 0.5606, 0.9944, 0.6102, 0.9944, 0.5606, 0.998, 0.5854, 0.9944, 0.6102, 0.9784, 0.5358, 0.9944, 0.6102, 0.9784, 0.635, 0.7119, 0.6846, 0.9784, 0.635, 0.9784, 0.6846, 0.9784, 0.9327, 0.7119, 0.8831, 0.9784, 0.8335, 0.9784, 0.8335, 0.9944, 0.8583, 0.9784, 0.9327, 0.998, 0.7342, 0.9944, 0.759, 0.9944, 0.7094, 0.9944, 0.759, 0.9784, 0.7838, 0.9944, 0.7094, 0.9784, 0.7838, 0.9784, 0.8335, 0.7119, 0.7838, 0.9784, 0.6846, 0.9944, 0.7094, 0.9784, 0.7838, 0.001979, 0.5516, 0.03837, 0.502, 0.03837, 0.5516, 0.001979, 0.6012, 0.03837, 0.5516, 0.03837, 0.6012, 0.001979, 0.6508, 0.03837, 0.6012, 0.03837, 0.6508, 0.001979, 0.7004, 0.03837, 0.6508, 0.03837, 0.7004, 0.001979, 0.75, 0.03837, 0.7004, 0.03837, 0.75, 0.001979, 0.7996, 0.03837, 0.75, 0.03837, 0.7996, 0.001979, 0.8492, 0.03837, 0.7996, 0.03837, 0.8492, 0.001979, 0.8988, 0.03837, 0.8492, 0.03837, 0.8988, 0.001979, 0.8988, 0.03837, 0.9484, 0.001979, 0.9484, 0.001979, 0.9484, 0.03837, 0.998, 0.001979, 0.998, 0.1505, 0.5057, 0.1052, 0.77, 0.1052, 0.5057, 0.1052, 0.7843, 0.09803, 0.77, 0.1052, 0.77, 0.515, 0.6097, 0.5222, 0.6347, 0.515, 0.6347, 0.5393, 0.6051, 0.5465, 0.6268, 0.5393, 0.6268, 0.1141, 0.8131, 0.1052, 0.8331, 0.1052, 0.8131, 0.5616, 0.6757, 0.5688, 0.7029, 0.5616, 0.7029, 0.1052, 0.7843, 0.09803, 0.8131, 0.09803, 0.7843, 0.3956, 0.8988, 0.4157, 0.9484, 0.3956, 0.9484, 0.1867, 0.2004, 0.2178, 0.2996, 0.1867, 0.2996, 0.03928, 0.3492, 0.01912, 0.2996, 0.03928, 0.2996, 0.1505, 0.771, 0.1052, 0.7843, 0.1052, 0.77, 0.09407, 0.9484, 0.05768, 0.998, 0.05768, 0.9484, 0.1505, 0.7843, 0.1505, 0.8032, 0.1141, 0.8131, 0.3956, 0.502, 0.4157, 0.5516, 0.3956, 0.5516, 0.5393, 0.6757, 0.5465, 0.7029, 0.5393, 0.7029, 0.515, 0.5641, 0.5222, 0.5858, 0.515, 0.5858, 0.03928, 0.498, 0.01912, 0.4484, 0.03928, 0.4484, 0.2178, 0.1508, 0.1867, 0.05157, 0.2178, 0.05157, 0.3956, 0.7004, 0.4157, 0.75, 0.3956, 0.75, 0.5616, 0.6268, 0.5688, 0.6507, 0.5616, 0.6507, 0.5616, 0.6507, 0.5688, 0.6757, 0.5616, 0.6757, 0.03928, 0.1508, 0.01912, 0.1012, 0.03928, 0.1012, 0.03928, 0.1012, 0.01912, 0.05157, 0.03928, 0.05157, 0.5393, 0.6507, 0.5465, 0.6757, 0.5393, 0.6757, 0.515, 0.5858, 0.5222, 0.6097, 0.515, 0.6097, 0.03928, 0.2996, 0.01912, 0.25, 0.03928, 0.25, 0.5616, 0.6051, 0.5688, 0.6268, 0.5616, 0.6268, 0.08271, 0.498, 0.06835, 0.4484, 0.08271, 0.4484, 0.06305, 0.1012, 0.0533, 0.07637, 0.06665, 0.07637, 0.06665, 0.2748, 0.06835, 0.2996, 0.0533, 0.2748, 0.08271, 0.2004, 0.06835, 0.1508, 0.08271, 0.1508, 0.06305, 0.3988, 0.0533, 0.374, 0.06665, 0.374, 0.08271, 0.3492, 0.06835, 0.2996, 0.08271, 0.2996, 0.06665, 0.126, 0.06835, 0.1508, 0.0533, 0.126, 0.06305, 0.25, 0.0533, 0.2252, 0.06665, 0.2252, 0.08271, 0.05157, 0.06835, 0.001963, 0.08271, 0.001963, 0.06665, 0.4236, 0.06835, 0.4484, 0.0533, 0.4236, 0.0533, 0.07637, 0.03928, 0.1012, 0.03928, 0.05157, 0.0533, 0.2252, 0.03928, 0.25, 0.03928, 0.2004, 0.0533, 0.374, 0.03928, 0.3988, 0.03928, 0.3492, 0.06835, 0.3492, 0.03928, 0.2996, 0.06835, 0.2996, 0.06835, 0.498, 0.03928, 0.4484, 0.06835, 0.4484, 0.06835, 0.05157, 0.03928, 0.001963, 0.06835, 0.001963, 0.0533, 0.126, 0.03928, 0.1508, 0.03928, 0.1012, 0.0533, 0.4236, 0.03928, 0.4484, 0.03928, 0.3988, 0.06835, 0.2004, 0.03928, 0.1508, 0.06835, 0.1508, 0.0533, 0.2748, 0.03928, 0.2996, 0.03928, 0.25, 0.06305, 0.3988, 0.0533, 0.4236, 0.0497, 0.3988, 0.06665, 0.2252, 0.06835, 0.2004, 0.08271, 0.2004, 0.06305, 0.1012, 0.0533, 0.126, 0.0497, 0.1012, 0.06665, 0.374, 0.06835, 0.3492, 0.08271, 0.3492, 0.06305, 0.25, 0.0533, 0.2748, 0.0497, 0.25, 0.06665, 0.07637, 0.06835, 0.05157, 0.08271, 0.05157, 0.3956, 0.7996, 0.4157, 0.8492, 0.3956, 0.8492, 0.5393, 0.6268, 0.5465, 0.6507, 0.5393, 0.6507, 0.515, 0.6347, 0.5222, 0.6619, 0.515, 0.6619, 0.2178, 0.2996, 0.353, 0.3492, 0.2178, 0.3492, 0.2178, 0.4484, 0.353, 0.4484, 0.353, 0.498, 0.2178, 0.4484, 0.1867, 0.3492, 0.2178, 0.3492, 0.2178, 0.001963, 0.353, 0.05157, 0.2178, 0.05157, 0.09803, 0.77, 0.1052, 0.502, 0.1052, 0.77, 0.353, 0.1508, 0.2178, 0.05157, 0.353, 0.05157, 0.2178, 0.1508, 0.353, 0.2004, 0.2178, 0.2004, 0.353, 0.4484, 0.2178, 0.3492, 0.353, 0.3492, 0.3956, 0.9484, 0.4157, 0.998, 0.3956, 0.998, 0.03928, 0.3988, 0.01912, 0.3492, 0.03928, 0.3492, 0.3956, 0.6012, 0.4157, 0.6508, 0.3956, 0.6508, 0.3956, 0.5516, 0.4157, 0.6012, 0.3956, 0.6012, 0.3956, 0.75, 0.4157, 0.7996, 0.3956, 0.7996, 0.03928, 0.2004, 0.01912, 0.1508, 0.03928, 0.1508, 0.3956, 0.8492, 0.4157, 0.8988, 0.3956, 0.8988, 0.03928, 0.4484, 0.01912, 0.3988, 0.03928, 0.3988, 0.1052, 0.8131, 0.09803, 0.8331, 0.09803, 0.8131, 0.03928, 0.05157, 0.01912, 0.001963, 0.03928, 0.001963, 0.6153, 0.6012, 0.6081, 0.5516, 0.6153, 0.5516, 0.6153, 0.5516, 0.6081, 0.502, 0.6153, 0.502, 0.5553, 0.6012, 0.5481, 0.5516, 0.5553, 0.5516, 0.3432, 0.8331, 0.3343, 0.8501, 0.3343, 0.8331, 0.637, 0.5516, 0.6442, 0.6012, 0.637, 0.6012, 0.637, 0.502, 0.6442, 0.5516, 0.637, 0.5516, 0.6328, 0.7098, 0.624, 0.6928, 0.6328, 0.6862, 0.5553, 0.502, 0.5481, 0.5516, 0.5481, 0.502, 0.5569, 0.7304, 0.5642, 0.7134, 0.5642, 0.7304, 0.6153, 0.5516, 0.6242, 0.502, 0.6242, 0.5516, 0.6153, 0.6012, 0.6242, 0.5516, 0.6242, 0.6012, 0.6754, 0.7171, 0.6682, 0.7001, 0.6754, 0.6934, 0.5553, 0.5516, 0.5642, 0.502, 0.5642, 0.5516, 0.5642, 0.6012, 0.5553, 0.5516, 0.5642, 0.5516, 0.3432, 0.8331, 0.3504, 0.8501, 0.3432, 0.8567, 0.6281, 0.5516, 0.637, 0.6012, 0.6281, 0.6012, 0.6281, 0.502, 0.637, 0.5516, 0.6281, 0.5516, 0.4157, 0.6508, 0.4329, 0.7004, 0.4157, 0.7004, 0.5353, 0.7304, 0.5441, 0.7134, 0.5441, 0.7304, 0.03928, 0.25, 0.01912, 0.2004, 0.03928, 0.2004, 0.3956, 0.6508, 0.4157, 0.7004, 0.3956, 0.7004, 0.5911, 0.7082, 0.5839, 0.6586, 0.5911, 0.6586, 0.6954, 0.6399, 0.6882, 0.6895, 0.6882, 0.6399, 0.6112, 0.6547, 0.6039, 0.6051, 0.6112, 0.6051, 0.6128, 0.6586, 0.62, 0.7082, 0.6128, 0.7082, 0.6128, 0.6586, 0.6039, 0.7082, 0.6039, 0.6586, 0.6112, 0.6547, 0.62, 0.6051, 0.62, 0.6547, 0.5911, 0.7082, 0.6, 0.6586, 0.6, 0.7082, 0.6954, 0.6895, 0.7042, 0.6399, 0.7042, 0.6895, 0.5057, 0.7257, 0.5129, 0.7087, 0.5129, 0.7257, 0.01912, 0.498, 0.001979, 0.4484, 0.01912, 0.4484, 0.01912, 0.3492, 0.001979, 0.2996, 0.01912, 0.2996, 0.4157, 0.9484, 0.4329, 0.998, 0.4157, 0.998, 0.6554, 0.7171, 0.6642, 0.7001, 0.6642, 0.7171, 0.1052, 0.8331, 0.09803, 0.8501, 0.09803, 0.8331, 0.4157, 0.7996, 0.4329, 0.8492, 0.4157, 0.8492, 0.6554, 0.7171, 0.6481, 0.7001, 0.6554, 0.6934, 0.01912, 0.05157, 0.001979, 0.001963, 0.01912, 0.001963, 0.5057, 0.7257, 0.4969, 0.7087, 0.5057, 0.7021, 0.5353, 0.7304, 0.5281, 0.7134, 0.5353, 0.7068, 0.6754, 0.7171, 0.6842, 0.7001, 0.6842, 0.7171, 0.1052, 0.8331, 0.1141, 0.8501, 0.1052, 0.8567, 0.4157, 0.502, 0.4329, 0.5516, 0.4157, 0.5516, 0.6328, 0.7098, 0.64, 0.6928, 0.64, 0.7098, 0.01912, 0.2004, 0.001979, 0.1508, 0.01912, 0.1508, 0.5569, 0.7304, 0.5481, 0.7134, 0.5569, 0.7068, 0.998, 0.3909, 0.998, 0.4902, 0.7315, 0.4405, 0.998, 0.4902, 0.7315, 0.4902, 0.7315, 0.4405, 0.7315, 0.4405, 0.7155, 0.4157, 0.7155, 0.3661, 0.7155, 0.4157, 0.7119, 0.3909, 0.7155, 0.3661, 0.998, 0.0933, 0.998, 0.1925, 0.7315, 0.1429, 0.998, 0.1925, 0.998, 0.2917, 0.7315, 0.2917, 0.7315, 0.3413, 0.998, 0.2917, 0.998, 0.3909, 0.998, 0.3909, 0.7315, 0.4405, 0.7315, 0.3413, 0.7315, 0.4405, 0.7155, 0.3661, 0.7315, 0.3413, 0.998, 0.2917, 0.7315, 0.3413, 0.7315, 0.2917, 0.7315, 0.1925, 0.998, 0.1925, 0.7315, 0.2917, 0.998, 0.001963, 0.998, 0.0933, 0.7315, 0.04369, 0.998, 0.0933, 0.7315, 0.1429, 0.7315, 0.04369, 0.998, 0.1925, 0.7315, 0.1925, 0.7315, 0.1429, 0.7315, 0.2917, 0.7155, 0.2669, 0.7155, 0.2173, 0.7155, 0.2669, 0.7119, 0.2421, 0.7155, 0.2173, 0.7155, 0.2173, 0.7315, 0.1925, 0.7315, 0.2917, 0.7315, 0.1429, 0.7155, 0.1181, 0.7155, 0.06849, 0.7155, 0.1181, 0.7119, 0.0933, 0.7155, 0.06849, 0.7315, 0.1429, 0.7155, 0.06849, 0.7315, 0.04369, 0.998, 0.001963, 0.7315, 0.04369, 0.7315, 0.001963, 0.09407, 0.8988, 0.05768, 0.9484, 0.05768, 0.8988, 0.09407, 0.8492, 0.05768, 0.8988, 0.05768, 0.8492, 0.09407, 0.7996, 0.05768, 0.8492, 0.05768, 0.7996, 0.05768, 0.7004, 0.09407, 0.75, 0.05768, 0.75, 0.09407, 0.75, 0.05768, 0.7996, 0.05768, 0.75, 0.09407, 0.6508, 0.05768, 0.7004, 0.05768, 0.6508, 0.09407, 0.6012, 0.05768, 0.6508, 0.05768, 0.6012, 0.09407, 0.5516, 0.05768, 0.6012, 0.05768, 0.5516, 0.09407, 0.502, 0.05768, 0.5516, 0.05768, 0.502, 0.05768, 0.502, 0.03837, 0.5516, 0.03837, 0.502, 0.05768, 0.5516, 0.03837, 0.6012, 0.03837, 0.5516, 0.05768, 0.6012, 0.03837, 0.6508, 0.03837, 0.6012, 0.05768, 0.6508, 0.03837, 0.7004, 0.03837, 0.6508, 0.05768, 0.7004, 0.03837, 0.75, 0.03837, 0.7004, 0.05768, 0.75, 0.03837, 0.7996, 0.03837, 0.75, 0.05768, 0.7996, 0.03837, 0.8492, 0.03837, 0.7996, 0.05768, 0.8492, 0.03837, 0.8988, 0.03837, 0.8492, 0.05768, 0.8988, 0.03837, 0.9484, 0.03837, 0.8988, 0.05768, 0.9484, 0.03837, 0.998, 0.03837, 0.9484, 0.1698, 0.8032, 0.1505, 0.7843, 0.1698, 0.7843, 0.1505, 0.7843, 0.1698, 0.771, 0.1698, 0.7843, 0.1505, 0.771, 0.1698, 0.5057, 0.1698, 0.771, 0.4999, 0.6981, 0.4927, 0.5949, 0.4999, 0.5641, 0.4377, 0.4484, 0.5728, 0.498, 0.4377, 0.498, 0.6481, 0.636, 0.6554, 0.5328, 0.6554, 0.636, 0.4664, 0.6981, 0.4592, 0.5949, 0.4664, 0.5641, 0.4377, 0.1508, 0.5728, 0.2004, 0.4377, 0.2004, 0.6593, 0.636, 0.6665, 0.5328, 0.6665, 0.636, 0.4377, 0.2996, 0.5728, 0.3492, 0.4377, 0.3492, 0.4776, 0.6981, 0.4704, 0.5949, 0.4776, 0.5641, 0.6705, 0.636, 0.6777, 0.5328, 0.6777, 0.636, 0.5728, 0.05157, 0.7079, 0.1508, 0.5728, 0.1508, 0.5111, 0.6981, 0.5039, 0.5949, 0.5111, 0.5641, 0.08271, 0.1508, 0.2178, 0.2004, 0.08271, 0.2004, 0.4369, 0.6981, 0.4441, 0.5949, 0.4441, 0.6981, 0.08271, 0.001963, 0.2178, 0.05157, 0.08271, 0.05157, 0.6816, 0.636, 0.6889, 0.5328, 0.6889, 0.636, 0.08271, 0.2996, 0.2178, 0.3492, 0.08271, 0.3492, 0.4552, 0.6981, 0.448, 0.5949, 0.4552, 0.5641, 0.7, 0.636, 0.6928, 0.5328, 0.7, 0.502, 0.4887, 0.5641, 0.4815, 0.6673, 0.4815, 0.5641, 0.2178, 0.2004, 0.353, 0.2996, 0.2178, 0.2996, 0.1698, 0.771, 0.215, 0.77, 0.215, 0.7843, 0.215, 0.77, 0.215, 0.502, 0.2222, 0.502, 0.3942, 0.1508, 0.3741, 0.1508, 0.3741, 0.1012, 0.5353, 0.6757, 0.5281, 0.6757, 0.5281, 0.6507, 0.58, 0.7029, 0.5728, 0.7029, 0.5728, 0.6757, 0.215, 0.77, 0.2222, 0.77, 0.2222, 0.7843, 0.5353, 0.7029, 0.5281, 0.7029, 0.5281, 0.6757, 0.5576, 0.6757, 0.5504, 0.6757, 0.5504, 0.6507, 0.3916, 0.998, 0.3715, 0.998, 0.3715, 0.9484, 0.1698, 0.8032, 0.1698, 0.7843, 0.2062, 0.8131, 0.1698, 0.7843, 0.215, 0.7843, 0.2062, 0.8131, 0.215, 0.77, 0.1698, 0.771, 0.1698, 0.5057, 0.5728, 0.05157, 0.4377, 0.05157, 0.4377, 0.001963, 0.4377, 0.001963, 0.7079, 0.001963, 0.5728, 0.05157, 0.5576, 0.6507, 0.5504, 0.6507, 0.5504, 0.6268, 0.5576, 0.6268, 0.5504, 0.6268, 0.5504, 0.6051, 0.3916, 0.7004, 0.3715, 0.7004, 0.3715, 0.6508, 0.5728, 0.2996, 0.5416, 0.2996, 0.5416, 0.2004, 0.3942, 0.25, 0.3741, 0.25, 0.3741, 0.2004, 0.58, 0.6268, 0.5728, 0.6268, 0.5728, 0.6051, 0.215, 0.7843, 0.2222, 0.7843, 0.2222, 0.8131, 0.5728, 0.4484, 0.5416, 0.4484, 0.5416, 0.3492, 0.3942, 0.4484, 0.3741, 0.4484, 0.3741, 0.3988, 0.5353, 0.6268, 0.5281, 0.6268, 0.5281, 0.6051, 0.3942, 0.3988, 0.3741, 0.3988, 0.3741, 0.3492, 0.58, 0.6507, 0.5728, 0.6507, 0.5728, 0.6268, 0.3916, 0.8988, 0.3715, 0.8988, 0.3715, 0.8492, 0.5576, 0.7029, 0.5504, 0.7029, 0.5504, 0.6757, 0.3942, 0.05157, 0.3741, 0.05157, 0.3741, 0.001963, 0.2222, 0.8131, 0.2222, 0.8331, 0.215, 0.8331, 0.418, 0.3988, 0.4046, 0.3988, 0.4082, 0.374, 0.4377, 0.2004, 0.4233, 0.2004, 0.4233, 0.1508, 0.4377, 0.498, 0.4233, 0.498, 0.4233, 0.4484, 0.418, 0.1012, 0.4046, 0.1012, 0.4082, 0.07637, 0.4216, 0.2748, 0.4377, 0.2996, 0.4233, 0.2996, 0.418, 0.25, 0.4046, 0.25, 0.4082, 0.2252, 0.4377, 0.05157, 0.4233, 0.05157, 0.4233, 0.001963, 0.4216, 0.4236, 0.4377, 0.4484, 0.4233, 0.4484, 0.4216, 0.126, 0.4377, 0.1508, 0.4233, 0.1508, 0.4377, 0.3492, 0.4233, 0.3492, 0.4233, 0.2996, 0.3942, 0.1012, 0.4046, 0.1012, 0.4082, 0.126, 0.4082, 0.126, 0.4233, 0.1508, 0.3942, 0.1508, 0.3942, 0.25, 0.4046, 0.25, 0.4082, 0.2748, 0.4082, 0.2748, 0.4233, 0.2996, 0.3942, 0.2996, 0.3942, 0.2004, 0.4233, 0.2004, 0.4082, 0.2252, 0.4082, 0.2252, 0.4046, 0.25, 0.3942, 0.25, 0.3942, 0.3492, 0.4233, 0.3492, 0.4082, 0.374, 0.4082, 0.374, 0.4046, 0.3988, 0.3942, 0.3988, 0.4233, 0.05157, 0.3942, 0.05157, 0.3942, 0.001963, 0.4233, 0.3492, 0.3942, 0.3492, 0.3942, 0.2996, 0.3942, 0.05157, 0.4233, 0.05157, 0.4082, 0.07637, 0.4082, 0.07637, 0.4046, 0.1012, 0.3942, 0.1012, 0.4233, 0.2004, 0.3942, 0.2004, 0.3942, 0.1508, 0.3942, 0.3988, 0.4046, 0.3988, 0.4082, 0.4236, 0.4082, 0.4236, 0.4233, 0.4484, 0.3942, 0.4484, 0.4233, 0.498, 0.3942, 0.498, 0.3942, 0.4484, 0.418, 0.1012, 0.4216, 0.126, 0.4082, 0.126, 0.418, 0.3988, 0.4216, 0.4236, 0.4082, 0.4236, 0.4216, 0.2252, 0.4082, 0.2252, 0.4233, 0.2004, 0.418, 0.25, 0.4216, 0.2748, 0.4082, 0.2748, 0.4216, 0.07637, 0.4082, 0.07637, 0.4233, 0.05157, 0.4216, 0.374, 0.4082, 0.374, 0.4233, 0.3492, 0.58, 0.6757, 0.5728, 0.6757, 0.5728, 0.6507, 0.5353, 0.6507, 0.5281, 0.6507, 0.5281, 0.6268, 0.5728, 0.2996, 0.7079, 0.2996, 0.7079, 0.3492, 0.5416, 0.05157, 0.5728, 0.05157, 0.5728, 0.1508, 0.5728, 0.1508, 0.7079, 0.1508, 0.7079, 0.2004, 0.7079, 0.4484, 0.5728, 0.4484, 0.5728, 0.3492, 0.3942, 0.2004, 0.3741, 0.2004, 0.3741, 0.1508, 0.5728, 0.4484, 0.7079, 0.4484, 0.7079, 0.498, 0.7079, 0.2996, 0.5728, 0.2996, 0.5728, 0.2004, 0.3916, 0.7996, 0.3715, 0.7996, 0.3715, 0.75, 0.3916, 0.6012, 0.3715, 0.6012, 0.3715, 0.5516, 0.3916, 0.6508, 0.3715, 0.6508, 0.3715, 0.6012, 0.3942, 0.2996, 0.3741, 0.2996, 0.3741, 0.25, 0.3942, 0.498, 0.3741, 0.498, 0.3741, 0.4484, 0.3916, 0.8492, 0.3715, 0.8492, 0.3715, 0.7996, 0.3942, 0.1012, 0.3741, 0.1012, 0.3741, 0.05157, 0.3916, 0.75, 0.3715, 0.75, 0.3715, 0.7004, 0.3942, 0.3492, 0.3741, 0.3492, 0.3741, 0.2996, 0.5769, 0.5516, 0.5842, 0.5516, 0.5842, 0.6012, 0.3715, 0.8492, 0.3543, 0.8492, 0.3543, 0.7996, 0.5953, 0.6012, 0.5881, 0.6012, 0.5881, 0.5516, 0.3741, 0.05157, 0.3569, 0.05157, 0.3569, 0.001963, 0.5953, 0.5516, 0.5881, 0.5516, 0.5881, 0.502, 0.5911, 0.7358, 0.5911, 0.7122, 0.6, 0.7188, 0.5769, 0.502, 0.5842, 0.502, 0.5842, 0.5516, 0.4841, 0.7257, 0.4769, 0.7257, 0.4769, 0.7087, 0.5369, 0.5516, 0.5441, 0.5516, 0.5441, 0.6012, 0.5369, 0.502, 0.5441, 0.502, 0.5441, 0.5516, 0.4657, 0.7257, 0.4569, 0.7257, 0.4569, 0.7087, 0.3741, 0.2004, 0.3569, 0.2004, 0.3569, 0.1508, 0.2334, 0.8331, 0.2334, 0.8567, 0.2262, 0.8501, 0.5911, 0.7358, 0.5839, 0.7358, 0.5839, 0.7188, 0.5369, 0.5516, 0.5369, 0.6012, 0.5281, 0.6012, 0.5369, 0.502, 0.5369, 0.5516, 0.5281, 0.5516, 0.3715, 0.5516, 0.3543, 0.5516, 0.3543, 0.502, 0.5769, 0.5516, 0.5769, 0.6012, 0.5681, 0.6012, 0.5769, 0.502, 0.5769, 0.5516, 0.5681, 0.5516, 0.215, 0.8331, 0.2222, 0.8331, 0.2222, 0.8501, 0.5953, 0.5516, 0.5953, 0.502, 0.6042, 0.502, 0.5953, 0.5516, 0.6042, 0.5516, 0.6042, 0.6012, 0.6312, 0.6823, 0.6312, 0.6586, 0.64, 0.6653, 0.3916, 0.9484, 0.3715, 0.9484, 0.3715, 0.8988, 0.215, 0.8131, 0.215, 0.8331, 0.2062, 0.8331, 0.3916, 0.5516, 0.3715, 0.5516, 0.3715, 0.502, 0.6328, 0.6051, 0.64, 0.6051, 0.64, 0.6547, 0.6754, 0.6895, 0.6682, 0.6895, 0.6682, 0.6399, 0.5911, 0.6547, 0.5839, 0.6547, 0.5839, 0.6051, 0.657, 0.6399, 0.6642, 0.6399, 0.6642, 0.6895, 0.6328, 0.6051, 0.6328, 0.6547, 0.624, 0.6547, 0.6754, 0.6895, 0.6754, 0.6399, 0.6842, 0.6399, 0.657, 0.6399, 0.657, 0.6895, 0.6481, 0.6895, 0.5911, 0.6051, 0.6, 0.6051, 0.6, 0.6547, 0.4457, 0.7257, 0.4369, 0.7257, 0.4369, 0.7087, 0.4841, 0.7257, 0.4841, 0.7021, 0.4929, 0.7087, 0.4457, 0.7257, 0.4457, 0.7021, 0.4529, 0.7087, 0.3715, 0.998, 0.3543, 0.998, 0.3543, 0.9484, 0.697, 0.7171, 0.6882, 0.7171, 0.6882, 0.7001, 0.215, 0.8331, 0.215, 0.8567, 0.2062, 0.8501, 0.3741, 0.3492, 0.3569, 0.3492, 0.3569, 0.2996, 0.6312, 0.6823, 0.624, 0.6823, 0.624, 0.6653, 0.3715, 0.7004, 0.3543, 0.7004, 0.3543, 0.6508, 0.4657, 0.7257, 0.4657, 0.7021, 0.4729, 0.7087, 0.3741, 0.498, 0.3569, 0.498, 0.3569, 0.4484, 0.2334, 0.8331, 0.2422, 0.8331, 0.2422, 0.8501, 0.697, 0.7171, 0.697, 0.6934, 0.7042, 0.7001, 0.001979, 0.5516, 0.001979, 0.502, 0.03837, 0.502, 0.001979, 0.6012, 0.001979, 0.5516, 0.03837, 0.5516, 0.001979, 0.6508, 0.001979, 0.6012, 0.03837, 0.6012, 0.001979, 0.7004, 0.001979, 0.6508, 0.03837, 0.6508, 0.001979, 0.75, 0.001979, 0.7004, 0.03837, 0.7004, 0.001979, 0.7996, 0.001979, 0.75, 0.03837, 0.75, 0.001979, 0.8492, 0.001979, 0.7996, 0.03837, 0.7996, 0.001979, 0.8988, 0.001979, 0.8492, 0.03837, 0.8492, 0.001979, 0.8988, 0.03837, 0.8988, 0.03837, 0.9484, 0.001979, 0.9484, 0.03837, 0.9484, 0.03837, 0.998, 0.1505, 0.5057, 0.1505, 0.771, 0.1052, 0.77, 0.1052, 0.7843, 0.09803, 0.7843, 0.09803, 0.77, 0.515, 0.6097, 0.5222, 0.6097, 0.5222, 0.6347, 0.5393, 0.6051, 0.5465, 0.6051, 0.5465, 0.6268, 0.1141, 0.8131, 0.1141, 0.8331, 0.1052, 0.8331, 0.5616, 0.6757, 0.5688, 0.6757, 0.5688, 0.7029, 0.1052, 0.7843, 0.1052, 0.8131, 0.09803, 0.8131, 0.3956, 0.8988, 0.4157, 0.8988, 0.4157, 0.9484, 0.1867, 0.2004, 0.2178, 0.2004, 0.2178, 0.2996, 0.03928, 0.3492, 0.01912, 0.3492, 0.01912, 0.2996, 0.1505, 0.771, 0.1505, 0.7843, 0.1052, 0.7843, 0.09407, 0.9484, 0.09407, 0.998, 0.05768, 0.998, 0.1052, 0.8131, 0.1052, 0.7843, 0.1141, 0.8131, 0.1052, 0.7843, 0.1505, 0.7843, 0.1141, 0.8131, 0.3956, 0.502, 0.4157, 0.502, 0.4157, 0.5516, 0.5393, 0.6757, 0.5465, 0.6757, 0.5465, 0.7029, 0.515, 0.5641, 0.5222, 0.5641, 0.5222, 0.5858, 0.03928, 0.498, 0.01912, 0.498, 0.01912, 0.4484, 0.2178, 0.1508, 0.1867, 0.1508, 0.1867, 0.05157, 0.3956, 0.7004, 0.4157, 0.7004, 0.4157, 0.75, 0.5616, 0.6268, 0.5688, 0.6268, 0.5688, 0.6507, 0.5616, 0.6507, 0.5688, 0.6507, 0.5688, 0.6757, 0.03928, 0.1508, 0.01912, 0.1508, 0.01912, 0.1012, 0.03928, 0.1012, 0.01912, 0.1012, 0.01912, 0.05157, 0.5393, 0.6507, 0.5465, 0.6507, 0.5465, 0.6757, 0.515, 0.5858, 0.5222, 0.5858, 0.5222, 0.6097, 0.03928, 0.2996, 0.01912, 0.2996, 0.01912, 0.25, 0.5616, 0.6051, 0.5688, 0.6051, 0.5688, 0.6268, 0.08271, 0.498, 0.06835, 0.498, 0.06835, 0.4484, 0.06305, 0.1012, 0.0497, 0.1012, 0.0533, 0.07637, 0.06665, 0.2748, 0.08271, 0.2996, 0.06835, 0.2996, 0.08271, 0.2004, 0.06835, 0.2004, 0.06835, 0.1508, 0.06305, 0.3988, 0.0497, 0.3988, 0.0533, 0.374, 0.08271, 0.3492, 0.06835, 0.3492, 0.06835, 0.2996, 0.06665, 0.126, 0.08271, 0.1508, 0.06835, 0.1508, 0.06305, 0.25, 0.0497, 0.25, 0.0533, 0.2252, 0.08271, 0.05157, 0.06835, 0.05157, 0.06835, 0.001963, 0.06665, 0.4236, 0.08271, 0.4484, 0.06835, 0.4484, 0.03928, 0.05157, 0.06835, 0.05157, 0.0533, 0.07637, 0.0533, 0.07637, 0.0497, 0.1012, 0.03928, 0.1012, 0.03928, 0.2004, 0.06835, 0.2004, 0.0533, 0.2252, 0.0533, 0.2252, 0.0497, 0.25, 0.03928, 0.25, 0.03928, 0.3492, 0.06835, 0.3492, 0.0533, 0.374, 0.0533, 0.374, 0.0497, 0.3988, 0.03928, 0.3988, 0.06835, 0.3492, 0.03928, 0.3492, 0.03928, 0.2996, 0.06835, 0.498, 0.03928, 0.498, 0.03928, 0.4484, 0.06835, 0.05157, 0.03928, 0.05157, 0.03928, 0.001963, 0.03928, 0.1012, 0.0497, 0.1012, 0.0533, 0.126, 0.0533, 0.126, 0.06835, 0.1508, 0.03928, 0.1508, 0.03928, 0.3988, 0.0497, 0.3988, 0.0533, 0.4236, 0.0533, 0.4236, 0.06835, 0.4484, 0.03928, 0.4484, 0.06835, 0.2004, 0.03928, 0.2004, 0.03928, 0.1508, 0.03928, 0.25, 0.0497, 0.25, 0.0533, 0.2748, 0.0533, 0.2748, 0.06835, 0.2996, 0.03928, 0.2996, 0.06305, 0.3988, 0.06665, 0.4236, 0.0533, 0.4236, 0.06665, 0.2252, 0.0533, 0.2252, 0.06835, 0.2004, 0.06305, 0.1012, 0.06665, 0.126, 0.0533, 0.126, 0.06665, 0.374, 0.0533, 0.374, 0.06835, 0.3492, 0.06305, 0.25, 0.06665, 0.2748, 0.0533, 0.2748, 0.06665, 0.07637, 0.0533, 0.07637, 0.06835, 0.05157, 0.3956, 0.7996, 0.4157, 0.7996, 0.4157, 0.8492, 0.5393, 0.6268, 0.5465, 0.6268, 0.5465, 0.6507, 0.515, 0.6347, 0.5222, 0.6347, 0.5222, 0.6619, 0.2178, 0.2996, 0.353, 0.2996, 0.353, 0.3492, 0.353, 0.498, 0.08271, 0.498, 0.2178, 0.4484, 0.08271, 0.498, 0.08271, 0.4484, 0.2178, 0.4484, 0.2178, 0.4484, 0.1867, 0.4484, 0.1867, 0.3492, 0.2178, 0.001963, 0.353, 0.001963, 0.353, 0.05157, 0.09803, 0.77, 0.09803, 0.502, 0.1052, 0.502, 0.353, 0.1508, 0.2178, 0.1508, 0.2178, 0.05157, 0.2178, 0.1508, 0.353, 0.1508, 0.353, 0.2004, 0.353, 0.4484, 0.2178, 0.4484, 0.2178, 0.3492, 0.3956, 0.9484, 0.4157, 0.9484, 0.4157, 0.998, 0.03928, 0.3988, 0.01912, 0.3988, 0.01912, 0.3492, 0.3956, 0.6012, 0.4157, 0.6012, 0.4157, 0.6508, 0.3956, 0.5516, 0.4157, 0.5516, 0.4157, 0.6012, 0.3956, 0.75, 0.4157, 0.75, 0.4157, 0.7996, 0.03928, 0.2004, 0.01912, 0.2004, 0.01912, 0.1508, 0.3956, 0.8492, 0.4157, 0.8492, 0.4157, 0.8988, 0.03928, 0.4484, 0.01912, 0.4484, 0.01912, 0.3988, 0.1052, 0.8131, 0.1052, 0.8331, 0.09803, 0.8331, 0.03928, 0.05157, 0.01912, 0.05157, 0.01912, 0.001963, 0.6153, 0.6012, 0.6081, 0.6012, 0.6081, 0.5516, 0.6153, 0.5516, 0.6081, 0.5516, 0.6081, 0.502, 0.5553, 0.6012, 0.5481, 0.6012, 0.5481, 0.5516, 0.3432, 0.8331, 0.3432, 0.8567, 0.3343, 0.8501, 0.637, 0.5516, 0.6442, 0.5516, 0.6442, 0.6012, 0.637, 0.502, 0.6442, 0.502, 0.6442, 0.5516, 0.6328, 0.7098, 0.624, 0.7098, 0.624, 0.6928, 0.5553, 0.502, 0.5553, 0.5516, 0.5481, 0.5516, 0.5569, 0.7304, 0.5569, 0.7068, 0.5642, 0.7134, 0.6153, 0.5516, 0.6153, 0.502, 0.6242, 0.502, 0.6153, 0.6012, 0.6153, 0.5516, 0.6242, 0.5516, 0.6754, 0.7171, 0.6682, 0.7171, 0.6682, 0.7001, 0.5553, 0.5516, 0.5553, 0.502, 0.5642, 0.502, 0.5642, 0.6012, 0.5553, 0.6012, 0.5553, 0.5516, 0.3432, 0.8331, 0.3504, 0.8331, 0.3504, 0.8501, 0.6281, 0.5516, 0.637, 0.5516, 0.637, 0.6012, 0.6281, 0.502, 0.637, 0.502, 0.637, 0.5516, 0.4157, 0.6508, 0.4329, 0.6508, 0.4329, 0.7004, 0.5353, 0.7304, 0.5353, 0.7068, 0.5441, 0.7134, 0.03928, 0.25, 0.01912, 0.25, 0.01912, 0.2004, 0.3956, 0.6508, 0.4157, 0.6508, 0.4157, 0.7004, 0.5911, 0.7082, 0.5839, 0.7082, 0.5839, 0.6586, 0.6954, 0.6399, 0.6954, 0.6895, 0.6882, 0.6895, 0.6112, 0.6547, 0.6039, 0.6547, 0.6039, 0.6051, 0.6128, 0.6586, 0.62, 0.6586, 0.62, 0.7082, 0.6128, 0.6586, 0.6128, 0.7082, 0.6039, 0.7082, 0.6112, 0.6547, 0.6112, 0.6051, 0.62, 0.6051, 0.5911, 0.7082, 0.5911, 0.6586, 0.6, 0.6586, 0.6954, 0.6895, 0.6954, 0.6399, 0.7042, 0.6399, 0.5057, 0.7257, 0.5057, 0.7021, 0.5129, 0.7087, 0.01912, 0.498, 0.001979, 0.498, 0.001979, 0.4484, 0.01912, 0.3492, 0.001979, 0.3492, 0.001979, 0.2996, 0.4157, 0.9484, 0.4329, 0.9484, 0.4329, 0.998, 0.6554, 0.7171, 0.6554, 0.6934, 0.6642, 0.7001, 0.1052, 0.8331, 0.1052, 0.8567, 0.09803, 0.8501, 0.4157, 0.7996, 0.4329, 0.7996, 0.4329, 0.8492, 0.6554, 0.7171, 0.6481, 0.7171, 0.6481, 0.7001, 0.01912, 0.05157, 0.001979, 0.05157, 0.001979, 0.001963, 0.5057, 0.7257, 0.4969, 0.7257, 0.4969, 0.7087, 0.5353, 0.7304, 0.5281, 0.7304, 0.5281, 0.7134, 0.6754, 0.7171, 0.6754, 0.6934, 0.6842, 0.7001, 0.1052, 0.8331, 0.1141, 0.8331, 0.1141, 0.8501, 0.4157, 0.502, 0.4329, 0.502, 0.4329, 0.5516, 0.6328, 0.7098, 0.6328, 0.6862, 0.64, 0.6928, 0.01912, 0.2004, 0.001979, 0.2004, 0.001979, 0.1508, 0.5569, 0.7304, 0.5481, 0.7304, 0.5481, 0.7134, 0.09407, 0.8988, 0.09407, 0.9484, 0.05768, 0.9484, 0.09407, 0.8492, 0.09407, 0.8988, 0.05768, 0.8988, 0.09407, 0.7996, 0.09407, 0.8492, 0.05768, 0.8492, 0.05768, 0.7004, 0.09407, 0.7004, 0.09407, 0.75, 0.09407, 0.75, 0.09407, 0.7996, 0.05768, 0.7996, 0.09407, 0.6508, 0.09407, 0.7004, 0.05768, 0.7004, 0.09407, 0.6012, 0.09407, 0.6508, 0.05768, 0.6508, 0.09407, 0.5516, 0.09407, 0.6012, 0.05768, 0.6012, 0.09407, 0.502, 0.09407, 0.5516, 0.05768, 0.5516, 0.05768, 0.502, 0.05768, 0.5516, 0.03837, 0.5516, 0.05768, 0.5516, 0.05768, 0.6012, 0.03837, 0.6012, 0.05768, 0.6012, 0.05768, 0.6508, 0.03837, 0.6508, 0.05768, 0.6508, 0.05768, 0.7004, 0.03837, 0.7004, 0.05768, 0.7004, 0.05768, 0.75, 0.03837, 0.75, 0.05768, 0.75, 0.05768, 0.7996, 0.03837, 0.7996, 0.05768, 0.7996, 0.05768, 0.8492, 0.03837, 0.8492, 0.05768, 0.8492, 0.05768, 0.8988, 0.03837, 0.8988, 0.05768, 0.8988, 0.05768, 0.9484, 0.03837, 0.9484, 0.05768, 0.9484, 0.05768, 0.998, 0.03837, 0.998, 0.1698, 0.8032, 0.1505, 0.8032, 0.1505, 0.7843, 0.1505, 0.7843, 0.1505, 0.771, 0.1698, 0.771, 0.1505, 0.771, 0.1505, 0.5057, 0.1698, 0.5057, 0.4999, 0.6981, 0.4927, 0.6981, 0.4927, 0.5949, 0.4377, 0.4484, 0.5728, 0.4484, 0.5728, 0.498, 0.6481, 0.636, 0.6481, 0.502, 0.6554, 0.5328, 0.4664, 0.6981, 0.4592, 0.6981, 0.4592, 0.5949, 0.4377, 0.1508, 0.5728, 0.1508, 0.5728, 0.2004, 0.6593, 0.636, 0.6593, 0.502, 0.6665, 0.5328, 0.4377, 0.2996, 0.5728, 0.2996, 0.5728, 0.3492, 0.4776, 0.6981, 0.4704, 0.6981, 0.4704, 0.5949, 0.6705, 0.636, 0.6705, 0.502, 0.6777, 0.5328, 0.5728, 0.05157, 0.7079, 0.05157, 0.7079, 0.1508, 0.5111, 0.6981, 0.5039, 0.6981, 0.5039, 0.5949, 0.08271, 0.1508, 0.2178, 0.1508, 0.2178, 0.2004, 0.4369, 0.6981, 0.4369, 0.5641, 0.4441, 0.5949, 0.08271, 0.001963, 0.2178, 0.001963, 0.2178, 0.05157, 0.6816, 0.636, 0.6816, 0.502, 0.6889, 0.5328, 0.08271, 0.2996, 0.2178, 0.2996, 0.2178, 0.3492, 0.4552, 0.6981, 0.448, 0.6981, 0.448, 0.5949, 0.7, 0.636, 0.6928, 0.636, 0.6928, 0.5328, 0.4887, 0.5641, 0.4887, 0.6981, 0.4815, 0.6673, 0.2178, 0.2004, 0.353, 0.2004, 0.353, 0.2996, 0.5187, 0.7131, 0.5219, 0.7107, 0.5219, 0.7147, 0.6368, 0.7161, 0.6401, 0.7137, 0.6401, 0.7177, 0.5187, 0.7068, 0.5222, 0.6658, 0.5222, 0.7065, 0.7075, 0.5433, 0.704, 0.502, 0.7075, 0.502, 0.4785, 0.502, 0.4369, 0.5602, 0.4369, 0.502, 0.6904, 0.7246, 0.6868, 0.7228, 0.6904, 0.721, 0.5222, 0.7222, 0.5187, 0.7204, 0.5222, 0.7186, 0.704, 0.6332, 0.7075, 0.5928, 0.7075, 0.6335, 0.704, 0.5472, 0.7075, 0.5885, 0.704, 0.5885, 0.5241, 0.502, 0.4825, 0.5602, 0.4825, 0.502, 0.577, 0.7068, 0.5681, 0.745, 0.5681, 0.7068, 0.577, 0.7068, 0.577, 0.745, 0.5681, 0.745, 0.6129, 0.7122, 0.6039, 0.7504, 0.6039, 0.7122, 0.6129, 0.7122, 0.6129, 0.7504, 0.6039, 0.7504, 0.6829, 0.721, 0.6739, 0.7593, 0.6739, 0.721, 0.6829, 0.721, 0.6829, 0.7593, 0.6739, 0.7593, 0.2883, 0.77, 0.3504, 0.7843, 0.2979, 0.8032, 0.3504, 0.7843, 0.3504, 0.8131, 0.3343, 0.8131, 0.2422, 0.8131, 0.2262, 0.8131, 0.2262, 0.7843, 0.2334, 0.8331, 0.2262, 0.8131, 0.2422, 0.8131, 0.2262, 0.636, 0.2883, 0.502, 0.2883, 0.636, 0.3504, 0.8131, 0.3504, 0.8331, 0.3432, 0.8331, 0.6571, 0.721, 0.6481, 0.7593, 0.6481, 0.721, 0.6571, 0.721, 0.6571, 0.7593, 0.6481, 0.7593, 0.67, 0.721, 0.661, 0.7593, 0.661, 0.721, 0.67, 0.721, 0.67, 0.7593, 0.661, 0.7593, 0.6329, 0.7137, 0.624, 0.752, 0.624, 0.7137, 0.6329, 0.7137, 0.6329, 0.752, 0.624, 0.752, 0.2262, 0.77, 0.2883, 0.636, 0.2883, 0.77, 0.2883, 0.77, 0.3504, 0.636, 0.3504, 0.77, 0.2883, 0.636, 0.3504, 0.502, 0.3504, 0.636, 0.2262, 0.7843, 0.2883, 0.77, 0.2786, 0.8032, 0.2979, 0.8032, 0.2786, 0.8032, 0.2883, 0.77, 0.2979, 0.8032, 0.3504, 0.7843, 0.3343, 0.8131, 0.2786, 0.8032, 0.2422, 0.8131, 0.2262, 0.7843, 0.5187, 0.7068, 0.5187, 0.6661, 0.5222, 0.6658, 0.7075, 0.5433, 0.704, 0.5433, 0.704, 0.502, 0.4785, 0.502, 0.4785, 0.5602, 0.4369, 0.5602, 0.704, 0.6332, 0.704, 0.5925, 0.7075, 0.5928, 0.704, 0.5472, 0.7075, 0.5472, 0.7075, 0.5885, 0.5241, 0.502, 0.5241, 0.5602, 0.4825, 0.5602, 0.2883, 0.77, 0.3504, 0.77, 0.3504, 0.7843, 0.2422, 0.8131, 0.2422, 0.8331, 0.2334, 0.8331, 0.2334, 0.8331, 0.2262, 0.8331, 0.2262, 0.8131, 0.2262, 0.636, 0.2262, 0.502, 0.2883, 0.502, 0.3343, 0.8331, 0.3343, 0.8131, 0.3432, 0.8331, 0.3343, 0.8131, 0.3504, 0.8131, 0.3432, 0.8331, 0.2262, 0.77, 0.2262, 0.636, 0.2883, 0.636, 0.2883, 0.77, 0.2883, 0.636, 0.3504, 0.636, 0.2883, 0.636, 0.2883, 0.502, 0.3504, 0.502, 0.2262, 0.7843, 0.2262, 0.77, 0.2883, 0.77])
me_cube.materials.append(mat_material_002)
me_cube.use_remesh_preserve_volume = False
me_cube.use_remesh_preserve_attributes = False
me_cube.use_mirror_vertex_groups = False
me_cube.update()

# ---- objects
ob_cube = bpy.data.objects.new('Cube', me_cube)

# ---- transforms, parenting, visibility, modifiers, constraints
ob_cube.location = (0.2402, 0.3947, 1.731)
ob_cube.lineart.crease_threshold = 0.0

# ---- collection membership
col_collection_1.objects.link(ob_cube)

# ---- scene / render settings (as saved in the file)
scene.frame_start = 1; scene.frame_end = 250; scene.frame_set(1)
scene.render.engine = 'BLENDER_EEVEE_NEXT'
scene.render.resolution_percentage = 50
scene.render.dither_intensity = 0.0
scene.render.bake_margin = 4
scene.cycles.use_denoising = False
scene.cycles.samples = 128
scene.cycles.sampling_pattern = 'TABULATED_SOBOL'
scene.cycles.use_adaptive_sampling = False
scene.cycles.use_light_tree = False
scene.cycles.blur_glossy = 0.0
scene.cycles.sample_clamp_indirect = 0.0
scene.view_settings.view_transform = 'Standard'
bpy.context.view_layer.update()

# ---- added for rendering (the .blend has no active camera and no usable light): camera, sun
cam_auto = bpy.data.cameras.new('AutoCamera')
cam_auto.lens = 50.0
cam_auto.sensor_width = 36.0
cam_auto.clip_end = 1000.0
ob_auto_camera = bpy.data.objects.new('AutoCamera', cam_auto)
scene.collection.objects.link(ob_auto_camera)
ob_auto_camera.location = (29.2811, -35.3468, 28.028)
ob_auto_camera.rotation_euler = (1.09748, -7.21219e-08, 0.694738)
scene.camera = ob_auto_camera
light_auto_sun = bpy.data.lights.new('AutoSun', 'SUN')
light_auto_sun.energy = 3.0
light_auto_sun.angle = 0.0523599
ob_auto_sun = bpy.data.objects.new('AutoSun', light_auto_sun)
scene.collection.objects.link(ob_auto_sun)
ob_auto_sun.rotation_euler = (0.872665, 0.174533, 0.523599)
bpy.context.view_layer.update()
